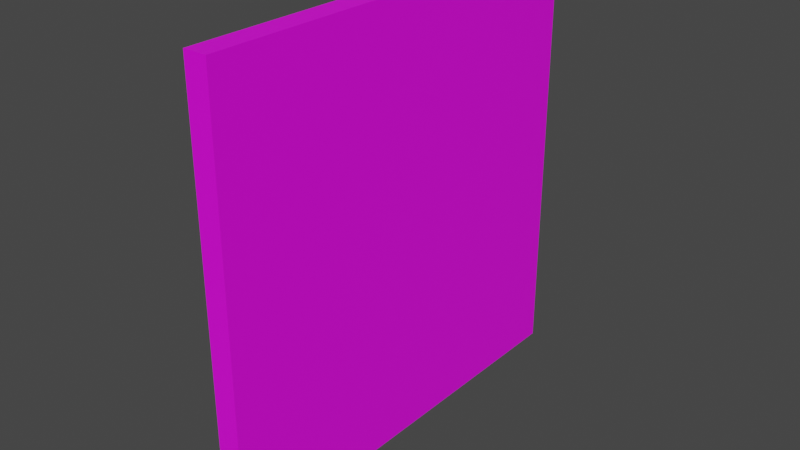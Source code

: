 # Source: floor_right_gable.blend  (saved by Blender 3.6.11; exported with 4.5.12 LTS)
import bpy
from mathutils import Matrix  # noqa: F401  (used for matrix-valued properties, if any)

bpy.ops.wm.read_factory_settings(use_empty=True)
scene = bpy.context.scene
scene.name = 'Scene'

# ---- collections
col_collection = bpy.data.collections.new('Collection'); scene.collection.children.link(col_collection)

# ---- images (referenced by path relative to the original .blend; pixels are not part of the script)
import os
ASSET_DIR = os.environ.get("B2B_ASSET_DIR", "")  # directory of the original .blend (textures are referenced by path, not embedded)
HERE = os.path.dirname(os.path.abspath(__file__))  # packed textures are extracted next to this script under _unpacked/

def load_image(name, relpath, width, height, colorspace="sRGB"):
    """Load a texture the original file referenced (path relative to the .blend, or extracted next to this script)."""
    p = next((c for c in (os.path.join(HERE, relpath), os.path.join(ASSET_DIR, relpath)) if relpath and os.path.exists(c)), "")
    if p:
        img = bpy.data.images.load(p, check_existing=True)
        img.name = name
    else:  # same state as the original file: an image datablock whose file is absent (Cycles renders it pink)
        img = bpy.data.images.new(name, width, height)
        img.source = "FILE"
        img.filepath = "//" + (relpath or name)
    img.colorspace_settings.name = colorspace
    return img
img_laminex_midnight_oak_truescale_jpg = load_image('laminex_midnight_oak_truescale.jpg', 'laminex_midnight_oak_truescale.jpg', 1024, 1024, 'sRGB')
img_light_jarrah_truescale_absolutegrain_jpg = load_image('light_jarrah_truescale_absoluteGrain.jpg', 'light_jarrah_truescale_absoluteGrain.jpg', 1024, 1024, 'sRGB')
img_chipboard_jpg = load_image('chipboard.jpg', 'chipboard.jpg', 1024, 1024, 'sRGB')

# ---- materials (node trees are filled in below, after node groups)
mat_color_face = bpy.data.materials.new('color_face')
mat_color_face.use_transparent_shadow = False
mat_color_reverse = bpy.data.materials.new('color_reverse')
mat_color_reverse.use_transparent_shadow = False
mat_substrate = bpy.data.materials.new('substrate')
mat_substrate.use_transparent_shadow = False

# ---- material node trees
mat_color_face.use_nodes = True; mat_color_face.node_tree.nodes.clear()
_N = mat_color_face.node_tree.nodes; _L = mat_color_face.node_tree.links
n0 = _N.new('ShaderNodeBsdfPrincipled'); n0.name = 'Principled BSDF'; n0.location = (10, 300)
n0.distribution = 'GGX'
n0.subsurface_method = 'RANDOM_WALK_SKIN'
n0.inputs[3].default_value = 1.45
n0.inputs[27].default_value = (0.0, 0.0, 0.0, 1.0)
n0.inputs[28].default_value = 1.0
n1 = _N.new('ShaderNodeOutputMaterial'); n1.name = 'Material Output'; n1.location = (300, 300)
n2 = _N.new('ShaderNodeVertexColor'); n2.name = 'Color Attribute'; n2.location = (-400, 300)
n2.layer_name = 'Colors'
n3 = _N.new('ShaderNodeTexImage'); n3.name = 'Image Texture'; n3.location = (-280, 280)
n3.image = img_laminex_midnight_oak_truescale_jpg
_L.new(n0.outputs[0], n1.inputs[0])
_L.new(n3.outputs[0], n0.inputs[0])
n1.is_active_output = True
mat_color_reverse.use_nodes = True; mat_color_reverse.node_tree.nodes.clear()
_N = mat_color_reverse.node_tree.nodes; _L = mat_color_reverse.node_tree.links
n0 = _N.new('ShaderNodeBsdfPrincipled'); n0.name = 'Principled BSDF'; n0.location = (10, 300)
n0.distribution = 'GGX'
n0.subsurface_method = 'RANDOM_WALK_SKIN'
n0.inputs[3].default_value = 1.45
n0.inputs[27].default_value = (0.0, 0.0, 0.0, 1.0)
n0.inputs[28].default_value = 1.0
n1 = _N.new('ShaderNodeOutputMaterial'); n1.name = 'Material Output'; n1.location = (300, 300)
n2 = _N.new('ShaderNodeTexImage'); n2.name = 'Image Texture'; n2.location = (-280, 280)
n2.image = img_light_jarrah_truescale_absolutegrain_jpg
_L.new(n0.outputs[0], n1.inputs[0])
_L.new(n2.outputs[0], n0.inputs[0])
n1.is_active_output = True
mat_substrate.use_nodes = True; mat_substrate.node_tree.nodes.clear()
_N = mat_substrate.node_tree.nodes; _L = mat_substrate.node_tree.links
n0 = _N.new('ShaderNodeBsdfPrincipled'); n0.name = 'Principled BSDF'; n0.location = (10, 300)
n0.distribution = 'GGX'
n0.subsurface_method = 'RANDOM_WALK_SKIN'
n0.inputs[3].default_value = 1.45
n0.inputs[27].default_value = (0.0, 0.0, 0.0, 1.0)
n0.inputs[28].default_value = 1.0
n1 = _N.new('ShaderNodeOutputMaterial'); n1.name = 'Material Output'; n1.location = (300, 300)
n2 = _N.new('ShaderNodeTexImage'); n2.name = 'Image Texture'; n2.location = (-280, 280)
n2.image = img_chipboard_jpg
_L.new(n0.outputs[0], n1.inputs[0])
_L.new(n2.outputs[0], n0.inputs[0])
n1.is_active_output = True

# ---- world
world_world = bpy.data.worlds.new('World'); scene.world = world_world
world_world.use_nodes = True; world_world.node_tree.nodes.clear()
_N = world_world.node_tree.nodes; _L = world_world.node_tree.links
n0 = _N.new('ShaderNodeOutputWorld'); n0.name = 'World Output'; n0.location = (300, 300)
n1 = _N.new('ShaderNodeBackground'); n1.name = 'Background'; n1.location = (10, 300)
n1.inputs[0].default_value = (0.05088, 0.05088, 0.05088, 1.0)
_L.new(n1.outputs[0], n0.inputs[0])
n0.is_active_output = True
world_world.color = (0.05088, 0.05088, 0.05088)
world_world.use_sun_shadow = False
world_world.sun_shadow_jitter_overblur = 0.0

# ---- meshes
me_product = bpy.data.meshes.new('Product')
me_product.from_pydata([(8.882e-16, 81.0, 292.2), (0.0, 82.53, 291.9), (8.2, 81.0, 292.2), (8.2, 82.53, 291.9), (0.0, 83.83, 291.0), (8.2, 83.83, 291.0), (0.0, 84.7, 289.7), (8.2, 84.7, 289.7), (8.882e-16, 85.0, 288.2), (8.2, 85.0, 288.2), (8.2, 85.0, 288.0), (8.882e-16, 85.0, 288.0), (8.882e-16, 81.0, 284.0), (8.2, 81.0, 284.0), (0.0, 82.53, 284.3), (8.2, 82.53, 284.3), (0.0, 83.83, 285.2), (8.2, 83.83, 285.2), (0.0, 84.7, 286.5), (8.2, 84.7, 286.5), (8.882e-16, 292.2, 64.0), (0.0, 291.9, 62.47), (8.2, 292.2, 64.0), (8.2, 291.9, 62.47), (0.0, 291.0, 61.17), (8.2, 291.0, 61.17), (0.0, 289.7, 60.3), (8.2, 289.7, 60.3), (8.882e-16, 288.2, 60.0), (8.2, 288.2, 60.0), (8.2, 288.0, 60.0), (8.882e-16, 288.0, 60.0), (8.2, 284.0, 64.0), (8.2, 284.3, 62.47), (8.882e-16, 284.0, 64.0), (0.0, 284.3, 62.47), (8.2, 285.2, 61.17), (0.0, 285.2, 61.17), (8.2, 286.5, 60.3), (0.0, 286.5, 60.3), (7.994e-15, 220.0, 16.0), (0.0, 221.5, 15.7), (8.2, 220.0, 16.0), (8.2, 221.5, 15.7), (0.0, 222.8, 14.83), (8.2, 222.8, 14.83), (0.0, 223.7, 13.53), (8.2, 223.7, 13.53), (7.994e-15, 224.0, 12.0), (8.2, 224.0, 12.0), (8.2, 224.0, 11.8), (7.994e-15, 224.0, 11.8), (8.2, 220.0, 7.8), (8.2, 221.5, 8.104), (7.994e-15, 220.0, 7.8), (0.0, 221.5, 8.104), (8.2, 222.8, 8.972), (0.0, 222.8, 8.972), (8.2, 223.7, 10.27), (0.0, 223.7, 10.27), (7.994e-15, 64.0, 16.0), (8.2, 64.0, 16.0), (8.2, 60.0, 11.8), (8.2, 64.0, 7.8), (8.2, 62.47, 8.104), (8.2, 61.17, 8.972), (8.2, 60.3, 10.27), (8.2, 60.0, 12.0), (8.2, 61.17, 14.83), (8.2, 60.3, 13.53), (8.2, 62.47, 15.7), (7.994e-15, 64.0, 7.8), (0.0, 62.47, 8.104), (0.0, 61.17, 8.972), (0.0, 60.3, 10.27), (7.994e-15, 60.0, 11.8), (0.0, 62.47, 15.7), (0.0, 61.17, 14.83), (0.0, 60.3, 13.53), (7.994e-15, 60.0, 12.0), (0.0, 0.0, 0.0), (0.0, 300.0, 0.0), (16.0, 0.0, 0.0), (16.0, 300.0, 0.0), (8.2, 288.0, 240.0), (8.2, 284.0, 236.0), (8.2, 284.3, 237.5), (8.2, 285.2, 238.8), (8.2, 286.5, 239.7), (8.2, 291.0, 238.8), (8.2, 288.2, 240.0), (8.2, 289.7, 239.7), (8.2, 291.9, 237.5), (8.2, 292.2, 236.0), (8.882e-16, 284.0, 236.0), (8.882e-16, 292.2, 236.0), (0.0, 288.2, 240.0), (0.0, 289.7, 239.7), (0.0, 291.0, 238.8), (0.0, 291.9, 237.5), (0.0, 288.0, 240.0), (0.0, 286.5, 239.7), (0.0, 285.2, 238.8), (0.0, 284.3, 237.5), (0.0, 300.0, 300.0), (16.0, 300.0, 300.0), (8.882e-16, 19.0, 292.2), (8.2, 19.0, 292.2), (8.2, 15.0, 288.0), (8.2, 19.0, 284.0), (8.2, 17.47, 284.3), (8.2, 16.17, 285.2), (8.2, 15.3, 286.5), (8.2, 16.17, 291.0), (8.2, 15.0, 288.2), (8.2, 15.3, 289.7), (8.2, 17.47, 291.9), (8.882e-16, 19.0, 284.0), (0.0, 16.17, 291.0), (0.0, 15.3, 289.7), (0.0, 0.0, 300.0), (0.0, 17.47, 291.9), (0.0, 15.0, 288.2), (0.0, 15.0, 288.0), (0.0, 15.3, 286.5), (0.0, 16.17, 285.2), (0.0, 17.47, 284.3), (16.0, 0.0, 300.0)], [], [(0, 1, 2), (2, 1, 3), (3, 4, 5), (1, 4, 3), (5, 6, 7), (4, 6, 5), (7, 8, 9), (6, 8, 7), (10, 9, 8), (10, 8, 11), (12, 13, 14), (14, 15, 16), (13, 15, 14), (16, 17, 18), (15, 17, 16), (18, 19, 11), (17, 19, 18), (19, 10, 11), (20, 21, 22), (22, 21, 23), (23, 24, 25), (21, 24, 23), (25, 26, 27), (24, 26, 25), (27, 28, 29), (26, 28, 27), (30, 29, 28), (30, 28, 31), (32, 33, 34), (34, 33, 35), (35, 36, 37), (33, 36, 35), (37, 38, 39), (36, 38, 37), (39, 30, 31), (38, 30, 39), (40, 41, 42), (42, 41, 43), (43, 44, 45), (41, 44, 43), (45, 46, 47), (44, 46, 45), (47, 48, 49), (46, 48, 47), (50, 49, 48), (50, 48, 51), (52, 53, 54), (54, 53, 55), (55, 56, 57), (53, 56, 55), (57, 58, 59), (56, 58, 57), (59, 50, 51), (58, 50, 59), (40, 42, 60), (60, 42, 61), (62, 63, 64), (62, 64, 65), (62, 65, 66), (67, 63, 62), (68, 67, 69), (61, 68, 70), (61, 63, 67), (61, 67, 68), (56, 53, 52), (50, 58, 56), (50, 56, 52), (42, 52, 63), (42, 49, 50), (42, 63, 61), (42, 50, 52), (43, 49, 42), (45, 47, 49), (45, 49, 43), (52, 54, 71), (52, 71, 63), (63, 71, 64), (64, 72, 65), (71, 72, 64), (65, 73, 66), (72, 73, 65), (66, 74, 62), (73, 74, 66), (74, 75, 62), (60, 61, 76), (76, 70, 77), (61, 70, 76), (77, 68, 78), (70, 68, 77), (78, 69, 79), (68, 69, 78), (69, 67, 79), (62, 75, 79), (67, 62, 79), (80, 81, 82), (81, 83, 82), (84, 85, 86), (84, 86, 87), (84, 87, 88), (89, 90, 91), (92, 90, 89), (93, 84, 90), (93, 85, 84), (93, 90, 92), (38, 36, 33), (30, 33, 32), (30, 38, 33), (29, 30, 32), (22, 32, 85), (22, 85, 93), (22, 29, 32), (25, 22, 23), (25, 27, 29), (25, 29, 22), (34, 94, 85), (32, 34, 85), (95, 20, 93), (20, 22, 93), (96, 97, 90), (90, 97, 91), (91, 98, 89), (97, 98, 91), (89, 99, 92), (98, 99, 89), (92, 95, 93), (99, 95, 92), (96, 90, 100), (100, 90, 84), (100, 84, 101), (101, 88, 102), (84, 88, 101), (102, 87, 103), (88, 87, 102), (103, 86, 94), (87, 86, 103), (86, 85, 94), (104, 83, 81), (105, 83, 104), (0, 2, 106), (106, 2, 107), (108, 109, 110), (108, 110, 111), (108, 111, 112), (113, 114, 115), (107, 108, 114), (107, 113, 116), (107, 109, 108), (107, 114, 113), (19, 17, 15), (19, 15, 13), (10, 19, 13), (2, 13, 109), (2, 9, 10), (2, 109, 107), (2, 10, 13), (5, 2, 3), (5, 7, 9), (5, 9, 2), (12, 117, 109), (13, 12, 109), (118, 119, 120), (120, 121, 118), (119, 122, 120), (120, 106, 121), (122, 123, 120), (123, 124, 120), (124, 125, 120), (120, 0, 106), (6, 104, 8), (4, 104, 6), (1, 104, 4), (0, 104, 1), (126, 80, 125), (117, 80, 126), (125, 80, 120), (104, 101, 102), (117, 76, 80), (80, 76, 77), (102, 103, 104), (8, 103, 11), (11, 103, 18), (104, 103, 8), (77, 78, 80), (78, 79, 80), (14, 60, 12), (12, 60, 117), (117, 60, 76), (104, 100, 101), (103, 94, 18), (16, 94, 14), (18, 94, 16), (104, 96, 100), (79, 75, 80), (104, 97, 96), (75, 74, 80), (74, 73, 80), (104, 98, 97), (104, 99, 98), (73, 72, 80), (72, 71, 80), (104, 95, 99), (94, 40, 14), (14, 40, 60), (40, 34, 41), (94, 34, 40), (41, 35, 44), (34, 35, 41), (44, 37, 46), (35, 37, 44), (37, 39, 46), (46, 81, 48), (48, 81, 51), (55, 81, 54), (57, 81, 55), (59, 81, 57), (51, 81, 59), (26, 81, 28), (24, 81, 26), (21, 81, 24), (20, 81, 21), (28, 81, 31), (31, 81, 39), (39, 81, 46), (120, 104, 0), (81, 80, 54), (54, 80, 71), (104, 81, 95), (95, 81, 20), (104, 120, 127), (105, 104, 127), (82, 120, 80), (82, 127, 120), (122, 119, 114), (114, 119, 115), (115, 118, 113), (113, 118, 116), (119, 118, 115), (118, 121, 116), (116, 106, 107), (121, 106, 116), (122, 108, 123), (114, 108, 122), (108, 112, 123), (123, 112, 124), (124, 111, 125), (125, 111, 126), (112, 111, 124), (111, 110, 126), (126, 109, 117), (110, 109, 126), (83, 105, 82), (82, 105, 127)])
me_product.polygons.foreach_set('material_index', [2, 2, 2, 2, 2, 2, 2, 2, 2, 2, 2, 2, 2, 2, 2, 2, 2, 2, 2, 2, 2, 2, 2, 2, 2, 2, 2, 2, 2, 2, 2, 2, 2, 2, 2, 2, 2, 2, 2, 2, 2, 2, 2, 2, 2, 2, 2, 2, 2, 2, 2, 2, 2, 2, 2, 2, 2, 2, 2, 2, 2, 2, 2, 2, 2, 2, 2, 2, 2, 2, 2, 2, 2, 2, 2, 2, 2, 2, 2, 2, 2, 2, 2, 2, 2, 2, 2, 2, 2, 2, 2, 2, 2, 2, 2, 2, 2, 2, 2, 2, 2, 2, 2, 2, 2, 2, 2, 2, 2, 2, 2, 2, 2, 2, 2, 2, 2, 2, 2, 2, 2, 2, 2, 2, 2, 2, 2, 2, 2, 2, 2, 2, 2, 2, 2, 2, 2, 2, 2, 2, 2, 2, 2, 2, 2, 2, 2, 2, 2, 2, 2, 2, 2, 2, 2, 2, 2, 2, 2, 2, 1, 1, 1, 1, 1, 1, 1, 1, 1, 1, 1, 1, 1, 1, 1, 1, 1, 1, 1, 1, 1, 1, 1, 1, 1, 1, 1, 1, 1, 1, 1, 1, 1, 1, 1, 1, 1, 1, 1, 1, 1, 1, 1, 1, 1, 1, 1, 1, 1, 1, 1, 1, 1, 1, 1, 1, 1, 1, 1, 1, 1, 1, 1, 1, 1, 1, 1, 1, 2, 2, 2, 2, 2, 2, 2, 2, 2, 2, 2, 2, 2, 2, 2, 2, 2, 2, 2, 2, 2, 2, 0, 0])
_k = set([(0, 1), (0, 106), (1, 4), (2, 3), (2, 107), (3, 5), (4, 6), (5, 7), (6, 8), (7, 9), (8, 11), (9, 10), (10, 19), (11, 18), (12, 14), (12, 117), (13, 15), (13, 109), (14, 16), (15, 17), (16, 18), (17, 19), (20, 21), (20, 95), (21, 24), (22, 23), (22, 93), (23, 25), (24, 26), (25, 27), (26, 28), (27, 29), (28, 31), (29, 30), (30, 38), (31, 39), (32, 33), (32, 85), (33, 36), (34, 35), (34, 94), (35, 37), (36, 38), (37, 39), (40, 41), (40, 60), (41, 44), (42, 43), (42, 61), (43, 45), (44, 46), (45, 47), (46, 48), (47, 49), (48, 51), (49, 50), (50, 58), (51, 59), (52, 53), (52, 63), (53, 56), (54, 55), (54, 71), (55, 57), (56, 58), (57, 59), (60, 76), (61, 70), (62, 66), (62, 67), (63, 64), (64, 65), (65, 66), (67, 69), (68, 69), (68, 70), (71, 72), (72, 73), (73, 74), (74, 75), (75, 79), (76, 77), (77, 78), (78, 79), (80, 81), (80, 82), (80, 120), (81, 83), (81, 104), (82, 83), (82, 127), (83, 105), (84, 88), (84, 90), (85, 86), (86, 87), (87, 88), (89, 91), (89, 92), (90, 91), (92, 93), (94, 103), (95, 99), (96, 97), (96, 100), (97, 98), (98, 99), (100, 101), (101, 102), (102, 103), (104, 105), (104, 120), (105, 127), (106, 121), (107, 116), (108, 112), (108, 114), (109, 110), (110, 111), (111, 112), (113, 115), (113, 116), (114, 115), (117, 126), (118, 119), (118, 121), (119, 122), (120, 127), (122, 123), (123, 124), (124, 125), (125, 126)])
me_product.attributes.new('sharp_edge', 'BOOLEAN', 'EDGE').data.foreach_set('value', [ (min(e.vertices), max(e.vertices)) in _k for e in me_product.edges])
_uv = me_product.uv_layers.new(name='UVMap')
_uv.uv.foreach_set('vector', [0.2996, 0.5139, 0.297, 0.5139, 0.2996, 0.5003, 0.2996, 0.5003, 0.297, 0.5139, 0.297, 0.5003, 0.297, 0.5003, 0.2944, 0.5139, 0.2944, 0.5003, 0.297, 0.5139, 0.2944, 0.5139, 0.297, 0.5003, 0.2944, 0.5003, 0.2918, 0.5139, 0.2918, 0.5003, 0.2944, 0.5139, 0.2918, 0.5139, 0.2944, 0.5003, 0.2918, 0.5003, 0.2892, 0.5139, 0.2892, 0.5003, 0.2918, 0.5139, 0.2892, 0.5139, 0.2918, 0.5003, 0.3652, 0.5139, 0.3649, 0.5139, 0.3649, 0.5003, 0.3652, 0.5139, 0.3649, 0.5003, 0.3652, 0.5003, 0.332, 0.5003, 0.332, 0.5139, 0.3294, 0.5003, 0.3294, 0.5003, 0.3294, 0.5139, 0.3268, 0.5003, 0.332, 0.5139, 0.3294, 0.5139, 0.3294, 0.5003, 0.3268, 0.5003, 0.3268, 0.5139, 0.3242, 0.5003, 0.3294, 0.5139, 0.3268, 0.5139, 0.3268, 0.5003, 0.3242, 0.5003, 0.3242, 0.5139, 0.3216, 0.5003, 0.3268, 0.5139, 0.3242, 0.5139, 0.3242, 0.5003, 0.3242, 0.5139, 0.3216, 0.5139, 0.3216, 0.5003, 0.2671, 0.5139, 0.2645, 0.5139, 0.2671, 0.5003, 0.2671, 0.5003, 0.2645, 0.5139, 0.2645, 0.5003, 0.2645, 0.5003, 0.262, 0.5139, 0.262, 0.5003, 0.2645, 0.5139, 0.262, 0.5139, 0.2645, 0.5003, 0.262, 0.5003, 0.2594, 0.5139, 0.2594, 0.5003, 0.262, 0.5139, 0.2594, 0.5139, 0.262, 0.5003, 0.2594, 0.5003, 0.2568, 0.5139, 0.2568, 0.5003, 0.2594, 0.5139, 0.2568, 0.5139, 0.2594, 0.5003, 0.366, 0.5139, 0.3657, 0.5139, 0.3657, 0.5003, 0.366, 0.5139, 0.3657, 0.5003, 0.366, 0.5003, 0.3537, 0.5139, 0.3511, 0.5139, 0.3537, 0.5003, 0.3537, 0.5003, 0.3511, 0.5139, 0.3511, 0.5003, 0.3511, 0.5003, 0.3485, 0.5139, 0.3485, 0.5003, 0.3511, 0.5139, 0.3485, 0.5139, 0.3511, 0.5003, 0.3485, 0.5003, 0.3459, 0.5139, 0.3459, 0.5003, 0.3485, 0.5139, 0.3459, 0.5139, 0.3485, 0.5003, 0.3459, 0.5003, 0.3433, 0.5139, 0.3433, 0.5003, 0.3459, 0.5139, 0.3433, 0.5139, 0.3459, 0.5003, 0.3325, 0.5003, 0.3351, 0.5003, 0.3325, 0.5139, 0.3325, 0.5139, 0.3351, 0.5003, 0.3351, 0.5139, 0.3351, 0.5139, 0.3377, 0.5003, 0.3377, 0.5139, 0.3351, 0.5003, 0.3377, 0.5003, 0.3351, 0.5139, 0.3377, 0.5139, 0.3403, 0.5003, 0.3403, 0.5139, 0.3377, 0.5003, 0.3403, 0.5003, 0.3377, 0.5139, 0.3403, 0.5139, 0.3429, 0.5003, 0.3429, 0.5139, 0.3403, 0.5003, 0.3429, 0.5003, 0.3403, 0.5139, 0.3667, 0.5139, 0.3664, 0.5139, 0.3664, 0.5003, 0.3667, 0.5139, 0.3664, 0.5003, 0.3667, 0.5003, 0.2888, 0.5139, 0.2862, 0.5139, 0.2888, 0.5003, 0.2888, 0.5003, 0.2862, 0.5139, 0.2862, 0.5003, 0.2862, 0.5003, 0.2836, 0.5139, 0.2836, 0.5003, 0.2862, 0.5139, 0.2836, 0.5139, 0.2862, 0.5003, 0.2836, 0.5003, 0.281, 0.5139, 0.281, 0.5003, 0.2836, 0.5139, 0.281, 0.5139, 0.2836, 0.5003, 0.281, 0.5003, 0.2784, 0.5139, 0.2784, 0.5003, 0.281, 0.5139, 0.2784, 0.5139, 0.281, 0.5003, 0.1788, 0.5003, 0.1925, 0.5003, 0.1788, 0.76, 0.1788, 0.76, 0.1925, 0.5003, 0.1925, 0.76, 0.1577, 0.7733, 0.1643, 0.7667, 0.1638, 0.7692, 0.1577, 0.7733, 0.1638, 0.7692, 0.1624, 0.7714, 0.1577, 0.7733, 0.1624, 0.7714, 0.1602, 0.7728, 0.1573, 0.7733, 0.1643, 0.7667, 0.1577, 0.7733, 0.1526, 0.7714, 0.1573, 0.7733, 0.1548, 0.7728, 0.1507, 0.7667, 0.1526, 0.7714, 0.1512, 0.7692, 0.1507, 0.7667, 0.1643, 0.7667, 0.1573, 0.7733, 0.1507, 0.7667, 0.1573, 0.7733, 0.1526, 0.7714, 0.1624, 0.5022, 0.1638, 0.5044, 0.1643, 0.5069, 0.1577, 0.5003, 0.1602, 0.5008, 0.1624, 0.5022, 0.1577, 0.5003, 0.1624, 0.5022, 0.1643, 0.5069, 0.1507, 0.5069, 0.1643, 0.5069, 0.1643, 0.7667, 0.1507, 0.5069, 0.1573, 0.5003, 0.1577, 0.5003, 0.1507, 0.5069, 0.1643, 0.7667, 0.1507, 0.7667, 0.1507, 0.5069, 0.1577, 0.5003, 0.1643, 0.5069, 0.1512, 0.5044, 0.1573, 0.5003, 0.1507, 0.5069, 0.1526, 0.5022, 0.1548, 0.5008, 0.1573, 0.5003, 0.1526, 0.5022, 0.1573, 0.5003, 0.1512, 0.5044, 0.1648, 0.5003, 0.1784, 0.5003, 0.1784, 0.76, 0.1648, 0.5003, 0.1784, 0.76, 0.1648, 0.76, 0.2676, 0.5139, 0.2676, 0.5003, 0.2702, 0.5139, 0.2702, 0.5139, 0.2702, 0.5003, 0.2728, 0.5139, 0.2676, 0.5003, 0.2702, 0.5003, 0.2702, 0.5139, 0.2728, 0.5139, 0.2728, 0.5003, 0.2754, 0.5139, 0.2702, 0.5003, 0.2728, 0.5003, 0.2728, 0.5139, 0.2754, 0.5139, 0.2754, 0.5003, 0.278, 0.5139, 0.2728, 0.5003, 0.2754, 0.5003, 0.2754, 0.5139, 0.2754, 0.5003, 0.278, 0.5003, 0.278, 0.5139, 0.2351, 0.5139, 0.2351, 0.5003, 0.2377, 0.5139, 0.2377, 0.5139, 0.2377, 0.5003, 0.2403, 0.5139, 0.2351, 0.5003, 0.2377, 0.5003, 0.2377, 0.5139, 0.2403, 0.5139, 0.2403, 0.5003, 0.2429, 0.5139, 0.2377, 0.5003, 0.2403, 0.5003, 0.2403, 0.5139, 0.2429, 0.5139, 0.2429, 0.5003, 0.2455, 0.5139, 0.2403, 0.5003, 0.2429, 0.5003, 0.2429, 0.5139, 0.2429, 0.5003, 0.2455, 0.5003, 0.2455, 0.5139, 0.3675, 0.5003, 0.3675, 0.5139, 0.3672, 0.5139, 0.3672, 0.5003, 0.3675, 0.5003, 0.3672, 0.5139, 0.0002101, 0.9998, 0.0002101, 0.5003, 0.02685, 0.9998, 0.0002101, 0.5003, 0.02685, 0.5003, 0.02685, 0.9998, 0.1155, 0.8, 0.1221, 0.7933, 0.1216, 0.7959, 0.1155, 0.8, 0.1216, 0.7959, 0.1202, 0.798, 0.1155, 0.8, 0.1202, 0.798, 0.118, 0.7995, 0.1104, 0.798, 0.1151, 0.8, 0.1126, 0.7995, 0.109, 0.7959, 0.1151, 0.8, 0.1104, 0.798, 0.1085, 0.7933, 0.1155, 0.8, 0.1151, 0.8, 0.1085, 0.7933, 0.1221, 0.7933, 0.1155, 0.8, 0.1085, 0.7933, 0.1151, 0.8, 0.109, 0.7959, 0.118, 0.5008, 0.1202, 0.5022, 0.1216, 0.5044, 0.1155, 0.5003, 0.1216, 0.5044, 0.1221, 0.5069, 0.1155, 0.5003, 0.118, 0.5008, 0.1216, 0.5044, 0.1151, 0.5003, 0.1155, 0.5003, 0.1221, 0.5069, 0.1085, 0.5069, 0.1221, 0.5069, 0.1221, 0.7933, 0.1085, 0.5069, 0.1221, 0.7933, 0.1085, 0.7933, 0.1085, 0.5069, 0.1151, 0.5003, 0.1221, 0.5069, 0.1104, 0.5022, 0.1085, 0.5069, 0.109, 0.5044, 0.1104, 0.5022, 0.1126, 0.5008, 0.1151, 0.5003, 0.1104, 0.5022, 0.1151, 0.5003, 0.1085, 0.5069, 0.1503, 0.5003, 0.1503, 0.7867, 0.1366, 0.7867, 0.1366, 0.5003, 0.1503, 0.5003, 0.1366, 0.7867, 0.1225, 0.7867, 0.1225, 0.5003, 0.1362, 0.7867, 0.1225, 0.5003, 0.1362, 0.5003, 0.1362, 0.7867, 0.2563, 0.5139, 0.2537, 0.5139, 0.2563, 0.5003, 0.2563, 0.5003, 0.2537, 0.5139, 0.2537, 0.5003, 0.2537, 0.5003, 0.2511, 0.5139, 0.2511, 0.5003, 0.2537, 0.5139, 0.2511, 0.5139, 0.2537, 0.5003, 0.2511, 0.5003, 0.2485, 0.5139, 0.2485, 0.5003, 0.2511, 0.5139, 0.2485, 0.5139, 0.2511, 0.5003, 0.2485, 0.5003, 0.2459, 0.5139, 0.2459, 0.5003, 0.2485, 0.5139, 0.2459, 0.5139, 0.2485, 0.5003, 0.3679, 0.5139, 0.3679, 0.5003, 0.3683, 0.5139, 0.3683, 0.5139, 0.3679, 0.5003, 0.3683, 0.5003, 0.3541, 0.5139, 0.3541, 0.5003, 0.3567, 0.5139, 0.3567, 0.5139, 0.3567, 0.5003, 0.3593, 0.5139, 0.3541, 0.5003, 0.3567, 0.5003, 0.3567, 0.5139, 0.3593, 0.5139, 0.3593, 0.5003, 0.3619, 0.5139, 0.3567, 0.5003, 0.3593, 0.5003, 0.3593, 0.5139, 0.3619, 0.5139, 0.3619, 0.5003, 0.3645, 0.5139, 0.3593, 0.5003, 0.3619, 0.5003, 0.3619, 0.5139, 0.3619, 0.5003, 0.3645, 0.5003, 0.3645, 0.5139, 0.05391, 0.9998, 0.02727, 0.5003, 0.05391, 0.5003, 0.02727, 0.9998, 0.02727, 0.5003, 0.05391, 0.9998, 0.207, 0.5003, 0.2206, 0.5003, 0.207, 0.6035, 0.207, 0.6035, 0.2206, 0.5003, 0.2206, 0.6035, 0.1999, 0.6168, 0.2066, 0.6102, 0.206, 0.6127, 0.1999, 0.6168, 0.206, 0.6127, 0.2046, 0.6149, 0.1999, 0.6168, 0.2046, 0.6149, 0.2024, 0.6163, 0.1949, 0.6149, 0.1996, 0.6168, 0.197, 0.6163, 0.1929, 0.6102, 0.1999, 0.6168, 0.1996, 0.6168, 0.1929, 0.6102, 0.1949, 0.6149, 0.1934, 0.6127, 0.1929, 0.6102, 0.2066, 0.6102, 0.1999, 0.6168, 0.1929, 0.6102, 0.1996, 0.6168, 0.1949, 0.6149, 0.2024, 0.5008, 0.2046, 0.5022, 0.206, 0.5044, 0.2024, 0.5008, 0.206, 0.5044, 0.2066, 0.5069, 0.1999, 0.5003, 0.2024, 0.5008, 0.2066, 0.5069, 0.1929, 0.5069, 0.2066, 0.5069, 0.2066, 0.6102, 0.1929, 0.5069, 0.1996, 0.5003, 0.1999, 0.5003, 0.1929, 0.5069, 0.2066, 0.6102, 0.1929, 0.6102, 0.1929, 0.5069, 0.1999, 0.5003, 0.2066, 0.5069, 0.1949, 0.5022, 0.1929, 0.5069, 0.1934, 0.5044, 0.1949, 0.5022, 0.197, 0.5008, 0.1996, 0.5003, 0.1949, 0.5022, 0.1996, 0.5003, 0.1929, 0.5069, 0.2347, 0.5003, 0.2347, 0.6035, 0.221, 0.6035, 0.221, 0.5003, 0.2347, 0.5003, 0.221, 0.6035, 0.4848, 0.02715, 0.4826, 0.0257, 0.4997, 0.00021, 0.4997, 0.00021, 0.4862, 0.02931, 0.4848, 0.02715, 0.4826, 0.0257, 0.4801, 0.0252, 0.4997, 0.00021, 0.4997, 0.00021, 0.4868, 0.03186, 0.4862, 0.02931, 0.4801, 0.0252, 0.4798, 0.0252, 0.4997, 0.00021, 0.4798, 0.0252, 0.4772, 0.0257, 0.4997, 0.00021, 0.4772, 0.0257, 0.475, 0.02715, 0.4997, 0.00021, 0.4997, 0.00021, 0.4868, 0.1352, 0.4868, 0.03186, 0.4826, 0.1414, 0.4998, 0.4998, 0.4801, 0.1419, 0.4848, 0.1399, 0.4998, 0.4998, 0.4826, 0.1414, 0.4863, 0.1378, 0.4998, 0.4998, 0.4848, 0.1399, 0.4868, 0.1352, 0.4998, 0.4998, 0.4863, 0.1378, 0.4736, 0.02931, 0.00021, 0.00021, 0.475, 0.02715, 0.4731, 0.03186, 0.00021, 0.00021, 0.4736, 0.02931, 0.475, 0.02715, 0.00021, 0.00021, 0.4997, 0.00021, 0.4998, 0.4998, 0.3995, 0.4773, 0.398, 0.4751, 0.4731, 0.03186, 0.02635, 0.1042, 0.00021, 0.00021, 0.00021, 0.00021, 0.02635, 0.1042, 0.02491, 0.102, 0.398, 0.4751, 0.3959, 0.4737, 0.4998, 0.4998, 0.4801, 0.1419, 0.3959, 0.4737, 0.4797, 0.1419, 0.4797, 0.1419, 0.3959, 0.4737, 0.4772, 0.1414, 0.4998, 0.4998, 0.3959, 0.4737, 0.4801, 0.1419, 0.02491, 0.102, 0.02275, 0.1006, 0.00021, 0.00021, 0.02275, 0.1006, 0.0202, 0.1001, 0.00021, 0.00021, 0.4736, 0.1378, 0.02686, 0.1068, 0.4731, 0.1352, 0.4731, 0.1352, 0.02686, 0.1068, 0.4731, 0.03186, 0.4731, 0.03186, 0.02686, 0.1068, 0.02635, 0.1042, 0.4998, 0.4998, 0.4, 0.4798, 0.3995, 0.4773, 0.3959, 0.4737, 0.3933, 0.4732, 0.4772, 0.1414, 0.475, 0.1399, 0.3933, 0.4732, 0.4736, 0.1378, 0.4772, 0.1414, 0.3933, 0.4732, 0.475, 0.1399, 0.4998, 0.4998, 0.4, 0.4801, 0.4, 0.4798, 0.0202, 0.1001, 0.01986, 0.1001, 0.00021, 0.00021, 0.4998, 0.4998, 0.3995, 0.4827, 0.4, 0.4801, 0.01986, 0.1001, 0.01732, 0.1006, 0.00021, 0.00021, 0.01732, 0.1006, 0.01516, 0.102, 0.00021, 0.00021, 0.4998, 0.4998, 0.398, 0.4849, 0.3995, 0.4827, 0.4998, 0.4998, 0.3959, 0.4863, 0.398, 0.4849, 0.01516, 0.102, 0.01371, 0.1042, 0.00021, 0.00021, 0.01371, 0.1042, 0.01321, 0.1068, 0.00021, 0.00021, 0.4998, 0.4998, 0.3933, 0.4868, 0.3959, 0.4863, 0.3933, 0.4732, 0.02688, 0.3664, 0.4736, 0.1378, 0.4736, 0.1378, 0.02688, 0.3664, 0.02686, 0.1068, 0.02688, 0.3664, 0.1068, 0.473, 0.02638, 0.369, 0.3933, 0.4732, 0.1068, 0.473, 0.02688, 0.3664, 0.02638, 0.369, 0.1043, 0.4735, 0.02493, 0.3711, 0.1068, 0.473, 0.1043, 0.4735, 0.02638, 0.369, 0.02493, 0.3711, 0.1021, 0.475, 0.02277, 0.3726, 0.1043, 0.4735, 0.1021, 0.475, 0.02493, 0.3711, 0.1021, 0.475, 0.1007, 0.4771, 0.02277, 0.3726, 0.02277, 0.3726, 0.0002588, 0.4996, 0.02022, 0.3731, 0.02022, 0.3731, 0.0002588, 0.4996, 0.01989, 0.3731, 0.01374, 0.369, 0.0002588, 0.4996, 0.01323, 0.3664, 0.01518, 0.3711, 0.0002588, 0.4996, 0.01374, 0.369, 0.01734, 0.3726, 0.0002588, 0.4996, 0.01518, 0.3711, 0.01989, 0.3731, 0.0002588, 0.4996, 0.01734, 0.3726, 0.1007, 0.4826, 0.0002588, 0.4996, 0.1002, 0.48, 0.1021, 0.4847, 0.0002588, 0.4996, 0.1007, 0.4826, 0.1043, 0.4862, 0.0002588, 0.4996, 0.1021, 0.4847, 0.1068, 0.4867, 0.0002588, 0.4996, 0.1043, 0.4862, 0.1002, 0.48, 0.0002588, 0.4996, 0.1002, 0.4797, 0.1002, 0.4797, 0.0002588, 0.4996, 0.1007, 0.4771, 0.1007, 0.4771, 0.0002588, 0.4996, 0.02277, 0.3726, 0.4997, 0.00021, 0.4998, 0.4998, 0.4868, 0.1352, 0.0002588, 0.4996, 0.00021, 0.00021, 0.01323, 0.3664, 0.01323, 0.3664, 0.00021, 0.00021, 0.01321, 0.1068, 0.4998, 0.4998, 0.0002588, 0.4996, 0.3933, 0.4868, 0.3933, 0.4868, 0.0002588, 0.4996, 0.1068, 0.4867, 0.05433, 0.9998, 0.05433, 0.5003, 0.08098, 0.5003, 0.08098, 0.9998, 0.05433, 0.9998, 0.08098, 0.5003, 0.108, 0.5003, 0.0814, 0.9998, 0.0814, 0.5003, 0.108, 0.5003, 0.108, 0.9998, 0.0814, 0.9998, 0.3104, 0.5139, 0.3078, 0.5139, 0.3104, 0.5003, 0.3104, 0.5003, 0.3078, 0.5139, 0.3078, 0.5003, 0.3078, 0.5003, 0.3052, 0.5139, 0.3052, 0.5003, 0.3052, 0.5003, 0.3052, 0.5139, 0.3026, 0.5003, 0.3078, 0.5139, 0.3052, 0.5139, 0.3078, 0.5003, 0.3052, 0.5139, 0.3026, 0.5139, 0.3026, 0.5003, 0.3026, 0.5003, 0.3, 0.5139, 0.3, 0.5003, 0.3026, 0.5139, 0.3, 0.5139, 0.3026, 0.5003, 0.369, 0.5003, 0.3687, 0.5139, 0.3687, 0.5003, 0.369, 0.5139, 0.3687, 0.5139, 0.369, 0.5003, 0.3108, 0.5003, 0.3134, 0.5003, 0.3108, 0.5139, 0.3108, 0.5139, 0.3134, 0.5003, 0.3134, 0.5139, 0.3134, 0.5139, 0.316, 0.5003, 0.316, 0.5139, 0.316, 0.5139, 0.316, 0.5003, 0.3186, 0.5139, 0.3134, 0.5003, 0.316, 0.5003, 0.3134, 0.5139, 0.316, 0.5003, 0.3186, 0.5003, 0.3186, 0.5139, 0.3186, 0.5139, 0.3212, 0.5003, 0.3212, 0.5139, 0.3186, 0.5003, 0.3212, 0.5003, 0.3186, 0.5139, 0.5002, 0.0002101, 0.9998, 0.00021, 0.5002, 0.4997, 0.5002, 0.4997, 0.9998, 0.00021, 0.9998, 0.4997])
_ca = me_product.color_attributes.new('Colors', 'BYTE_COLOR', 'CORNER')
_ca.data.foreach_set('color', [1.0, 1.0, 1.0, 1.0, 1.0, 1.0, 1.0, 1.0, 1.0, 1.0, 1.0, 1.0, 1.0, 1.0, 1.0, 1.0, 1.0, 1.0, 1.0, 1.0, 1.0, 1.0, 1.0, 1.0, 1.0, 1.0, 1.0, 1.0, 1.0, 1.0, 1.0, 1.0, 1.0, 1.0, 1.0, 1.0, 1.0, 1.0, 1.0, 1.0, 1.0, 1.0, 1.0, 1.0, 1.0, 1.0, 1.0, 1.0, 1.0, 1.0, 1.0, 1.0, 1.0, 1.0, 1.0, 1.0, 1.0, 1.0, 1.0, 1.0, 1.0, 1.0, 1.0, 1.0, 1.0, 1.0, 1.0, 1.0, 1.0, 1.0, 1.0, 1.0, 1.0, 1.0, 1.0, 1.0, 1.0, 1.0, 1.0, 1.0, 1.0, 1.0, 1.0, 1.0, 1.0, 1.0, 1.0, 1.0, 1.0, 1.0, 1.0, 1.0, 1.0, 1.0, 1.0, 1.0, 1.0, 1.0, 1.0, 1.0, 1.0, 1.0, 1.0, 1.0, 1.0, 1.0, 1.0, 1.0, 1.0, 1.0, 1.0, 1.0, 1.0, 1.0, 1.0, 1.0, 1.0, 1.0, 1.0, 1.0, 1.0, 1.0, 1.0, 1.0, 1.0, 1.0, 1.0, 1.0, 1.0, 1.0, 1.0, 1.0, 1.0, 1.0, 1.0, 1.0, 1.0, 1.0, 1.0, 1.0, 1.0, 1.0, 1.0, 1.0, 1.0, 1.0, 1.0, 1.0, 1.0, 1.0, 1.0, 1.0, 1.0, 1.0, 1.0, 1.0, 1.0, 1.0, 1.0, 1.0, 1.0, 1.0, 1.0, 1.0, 1.0, 1.0, 1.0, 1.0, 1.0, 1.0, 1.0, 1.0, 1.0, 1.0, 1.0, 1.0, 1.0, 1.0, 1.0, 1.0, 1.0, 1.0, 1.0, 1.0, 1.0, 1.0, 1.0, 1.0, 1.0, 1.0, 1.0, 1.0, 1.0, 1.0, 1.0, 1.0, 1.0, 1.0, 1.0, 1.0, 1.0, 1.0, 1.0, 1.0, 1.0, 1.0, 1.0, 1.0, 1.0, 1.0, 1.0, 1.0, 1.0, 1.0, 1.0, 1.0, 1.0, 1.0, 1.0, 1.0, 1.0, 1.0, 1.0, 1.0, 1.0, 1.0, 1.0, 1.0, 1.0, 1.0, 1.0, 1.0, 1.0, 1.0, 1.0, 1.0, 1.0, 1.0, 1.0, 1.0, 1.0, 1.0, 1.0, 1.0, 1.0, 1.0, 1.0, 1.0, 1.0, 1.0, 1.0, 1.0, 1.0, 1.0, 1.0, 1.0, 1.0, 1.0, 1.0, 1.0, 1.0, 1.0, 1.0, 1.0, 1.0, 1.0, 1.0, 1.0, 1.0, 1.0, 1.0, 1.0, 1.0, 1.0, 1.0, 1.0, 1.0, 1.0, 1.0, 1.0, 1.0, 1.0, 1.0, 1.0, 1.0, 1.0, 1.0, 1.0, 1.0, 1.0, 1.0, 1.0, 1.0, 1.0, 1.0, 1.0, 1.0, 1.0, 1.0, 1.0, 1.0, 1.0, 1.0, 1.0, 1.0, 1.0, 1.0, 1.0, 1.0, 1.0, 1.0, 1.0, 1.0, 1.0, 1.0, 1.0, 1.0, 1.0, 1.0, 1.0, 1.0, 1.0, 1.0, 1.0, 1.0, 1.0, 1.0, 1.0, 1.0, 1.0, 1.0, 1.0, 1.0, 1.0, 1.0, 1.0, 1.0, 1.0, 1.0, 1.0, 1.0, 1.0, 1.0, 1.0, 1.0, 1.0, 1.0, 1.0, 1.0, 1.0, 1.0, 1.0, 1.0, 1.0, 1.0, 1.0, 1.0, 1.0, 1.0, 1.0, 1.0, 1.0, 1.0, 1.0, 1.0, 1.0, 1.0, 1.0, 1.0, 1.0, 1.0, 1.0, 1.0, 1.0, 1.0, 1.0, 1.0, 1.0, 1.0, 1.0, 1.0, 1.0, 1.0, 1.0, 1.0, 1.0, 1.0, 1.0, 1.0, 1.0, 1.0, 1.0, 1.0, 1.0, 1.0, 1.0, 1.0, 1.0, 1.0, 1.0, 1.0, 1.0, 1.0, 1.0, 1.0, 1.0, 1.0, 1.0, 1.0, 1.0, 1.0, 1.0, 1.0, 1.0, 1.0, 1.0, 1.0, 1.0, 1.0, 1.0, 1.0, 1.0, 1.0, 1.0, 1.0, 1.0, 1.0, 1.0, 1.0, 1.0, 1.0, 1.0, 1.0, 1.0, 1.0, 1.0, 1.0, 1.0, 1.0, 1.0, 1.0, 1.0, 1.0, 1.0, 1.0, 1.0, 1.0, 1.0, 1.0, 1.0, 1.0, 1.0, 1.0, 1.0, 1.0, 1.0, 1.0, 1.0, 1.0, 1.0, 1.0, 1.0, 1.0, 1.0, 1.0, 1.0, 1.0, 1.0, 1.0, 1.0, 1.0, 1.0, 1.0, 1.0, 1.0, 1.0, 1.0, 1.0, 1.0, 1.0, 1.0, 1.0, 1.0, 1.0, 1.0, 1.0, 1.0, 1.0, 1.0, 1.0, 1.0, 1.0, 1.0, 1.0, 1.0, 1.0, 1.0, 1.0, 1.0, 1.0, 1.0, 1.0, 1.0, 1.0, 1.0, 1.0, 1.0, 1.0, 1.0, 1.0, 1.0, 1.0, 1.0, 1.0, 1.0, 1.0, 1.0, 1.0, 1.0, 1.0, 1.0, 1.0, 1.0, 1.0, 1.0, 1.0, 1.0, 1.0, 1.0, 1.0, 1.0, 1.0, 1.0, 1.0, 1.0, 1.0, 1.0, 1.0, 1.0, 1.0, 1.0, 1.0, 1.0, 1.0, 1.0, 1.0, 1.0, 1.0, 1.0, 1.0, 1.0, 1.0, 1.0, 1.0, 1.0, 1.0, 1.0, 1.0, 1.0, 1.0, 1.0, 1.0, 1.0, 1.0, 1.0, 1.0, 1.0, 1.0, 1.0, 1.0, 1.0, 1.0, 1.0, 1.0, 1.0, 1.0, 1.0, 1.0, 1.0, 1.0, 1.0, 1.0, 1.0, 1.0, 1.0, 1.0, 1.0, 1.0, 1.0, 1.0, 1.0, 1.0, 1.0, 1.0, 1.0, 1.0, 1.0, 1.0, 1.0, 1.0, 1.0, 1.0, 1.0, 1.0, 1.0, 1.0, 1.0, 1.0, 1.0, 1.0, 1.0, 1.0, 1.0, 1.0, 1.0, 1.0, 1.0, 1.0, 1.0, 1.0, 1.0, 1.0, 1.0, 1.0, 1.0, 1.0, 1.0, 1.0, 1.0, 1.0, 1.0, 1.0, 1.0, 1.0, 1.0, 1.0, 1.0, 1.0, 1.0, 1.0, 1.0, 1.0, 1.0, 1.0, 1.0, 1.0, 1.0, 1.0, 1.0, 1.0, 1.0, 1.0, 1.0, 1.0, 1.0, 1.0, 1.0, 1.0, 1.0, 1.0, 1.0, 1.0, 1.0, 1.0, 1.0, 1.0, 1.0, 1.0, 1.0, 1.0, 1.0, 1.0, 1.0, 1.0, 1.0, 1.0, 1.0, 1.0, 1.0, 1.0, 1.0, 1.0, 1.0, 1.0, 1.0, 1.0, 1.0, 1.0, 1.0, 1.0, 1.0, 1.0, 1.0, 1.0, 1.0, 1.0, 1.0, 1.0, 1.0, 1.0, 1.0, 1.0, 1.0, 1.0, 1.0, 1.0, 1.0, 1.0, 1.0, 1.0, 1.0, 1.0, 1.0, 1.0, 1.0, 1.0, 1.0, 1.0, 1.0, 1.0, 1.0, 1.0, 1.0, 1.0, 1.0, 1.0, 1.0, 1.0, 1.0, 1.0, 1.0, 1.0, 1.0, 1.0, 1.0, 1.0, 1.0, 1.0, 1.0, 1.0, 1.0, 1.0, 1.0, 1.0, 1.0, 1.0, 1.0, 1.0, 1.0, 1.0, 1.0, 1.0, 1.0, 1.0, 1.0, 1.0, 1.0, 1.0, 1.0, 1.0, 1.0, 1.0, 1.0, 1.0, 1.0, 1.0, 1.0, 1.0, 1.0, 1.0, 1.0, 1.0, 1.0, 1.0, 1.0, 1.0, 1.0, 1.0, 1.0, 1.0, 1.0, 1.0, 1.0, 1.0, 1.0, 1.0, 1.0, 1.0, 1.0, 1.0, 1.0, 1.0, 1.0, 1.0, 1.0, 1.0, 1.0, 1.0, 1.0, 1.0, 1.0, 1.0, 1.0, 1.0, 1.0, 1.0, 1.0, 1.0, 1.0, 1.0, 1.0, 1.0, 1.0, 1.0, 1.0, 1.0, 1.0, 1.0, 1.0, 1.0, 1.0, 1.0, 1.0, 1.0, 1.0, 1.0, 1.0, 1.0, 1.0, 1.0, 1.0, 1.0, 1.0, 1.0, 1.0, 1.0, 1.0, 1.0, 1.0, 1.0, 1.0, 1.0, 1.0, 1.0, 1.0, 1.0, 1.0, 1.0, 1.0, 1.0, 1.0, 1.0, 1.0, 1.0, 1.0, 1.0, 1.0, 1.0, 1.0, 1.0, 1.0, 1.0, 1.0, 1.0, 1.0, 1.0, 1.0, 1.0, 1.0, 1.0, 1.0, 1.0, 1.0, 1.0, 1.0, 1.0, 1.0, 1.0, 1.0, 1.0, 1.0, 1.0, 1.0, 1.0, 1.0, 1.0, 1.0, 1.0, 1.0, 1.0, 1.0, 1.0, 1.0, 1.0, 1.0, 1.0, 1.0, 1.0, 1.0, 1.0, 1.0, 1.0, 1.0, 1.0, 1.0, 1.0, 1.0, 1.0, 1.0, 1.0, 1.0, 1.0, 1.0, 1.0, 1.0, 1.0, 1.0, 1.0, 1.0, 1.0, 1.0, 1.0, 1.0, 1.0, 1.0, 1.0, 1.0, 1.0, 1.0, 1.0, 1.0, 1.0, 1.0, 1.0, 1.0, 1.0, 1.0, 1.0, 1.0, 1.0, 1.0, 1.0, 1.0, 1.0, 1.0, 1.0, 1.0, 1.0, 1.0, 1.0, 1.0, 1.0, 1.0, 1.0, 1.0, 1.0, 1.0, 1.0, 1.0, 1.0, 1.0, 1.0, 1.0, 1.0, 1.0, 1.0, 1.0, 1.0, 1.0, 1.0, 1.0, 1.0, 1.0, 1.0, 1.0, 1.0, 1.0, 1.0, 1.0, 1.0, 1.0, 1.0, 1.0, 1.0, 1.0, 1.0, 1.0, 1.0, 1.0, 1.0, 1.0, 1.0, 1.0, 1.0, 1.0, 1.0, 1.0, 1.0, 1.0, 1.0, 1.0, 1.0, 1.0, 1.0, 1.0, 1.0, 1.0, 1.0, 1.0, 1.0, 1.0, 1.0, 1.0, 1.0, 1.0, 1.0, 1.0, 1.0, 1.0, 1.0, 1.0, 1.0, 1.0, 1.0, 1.0, 1.0, 1.0, 1.0, 1.0, 1.0, 1.0, 1.0, 1.0, 1.0, 1.0, 1.0, 1.0, 1.0, 1.0, 1.0, 1.0, 1.0, 1.0, 1.0, 1.0, 1.0, 1.0, 1.0, 1.0, 1.0, 1.0, 1.0, 1.0, 1.0, 1.0, 1.0, 1.0, 1.0, 1.0, 1.0, 1.0, 1.0, 1.0, 1.0, 1.0, 1.0, 1.0, 1.0, 1.0, 1.0, 1.0, 1.0, 1.0, 1.0, 1.0, 1.0, 1.0, 1.0, 1.0, 1.0, 1.0, 1.0, 1.0, 1.0, 1.0, 1.0, 1.0, 1.0, 1.0, 1.0, 1.0, 1.0, 1.0, 1.0, 1.0, 1.0, 1.0, 1.0, 1.0, 1.0, 1.0, 1.0, 1.0, 1.0, 1.0, 1.0, 1.0, 1.0, 1.0, 1.0, 1.0, 1.0, 1.0, 1.0, 1.0, 1.0, 1.0, 1.0, 1.0, 1.0, 1.0, 1.0, 1.0, 1.0, 1.0, 1.0, 1.0, 1.0, 1.0, 1.0, 1.0, 1.0, 1.0, 1.0, 1.0, 1.0, 1.0, 1.0, 1.0, 1.0, 1.0, 1.0, 1.0, 1.0, 1.0, 1.0, 1.0, 1.0, 1.0, 1.0, 1.0, 1.0, 1.0, 1.0, 1.0, 1.0, 1.0, 1.0, 1.0, 1.0, 1.0, 1.0, 1.0, 1.0, 1.0, 1.0, 1.0, 1.0, 1.0, 1.0, 1.0, 1.0, 1.0, 1.0, 1.0, 1.0, 1.0, 1.0, 1.0, 1.0, 1.0, 1.0, 1.0, 1.0, 1.0, 1.0, 1.0, 1.0, 1.0, 1.0, 1.0, 1.0, 1.0, 1.0, 1.0, 1.0, 1.0, 1.0, 1.0, 1.0, 1.0, 1.0, 1.0, 1.0, 1.0, 1.0, 1.0, 1.0, 1.0, 1.0, 1.0, 1.0, 1.0, 1.0, 1.0, 1.0, 1.0, 1.0, 1.0, 1.0, 1.0, 1.0, 1.0, 1.0, 1.0, 1.0, 1.0, 1.0, 1.0, 1.0, 1.0, 1.0, 1.0, 1.0, 1.0, 1.0, 1.0, 1.0, 1.0, 1.0, 1.0, 1.0, 1.0, 1.0, 1.0, 1.0, 1.0, 1.0, 1.0, 1.0, 1.0, 1.0, 1.0, 1.0, 1.0, 1.0, 1.0, 1.0, 1.0, 1.0, 1.0, 1.0, 1.0, 1.0, 1.0, 1.0, 1.0, 1.0, 1.0, 1.0, 1.0, 1.0, 1.0, 1.0, 1.0, 1.0, 1.0, 1.0, 1.0, 1.0, 1.0, 1.0, 1.0, 1.0, 1.0, 1.0, 1.0, 1.0, 1.0, 1.0, 1.0, 1.0, 1.0, 1.0, 1.0, 1.0, 1.0, 1.0, 1.0, 1.0, 1.0, 1.0, 1.0, 1.0, 1.0, 1.0, 1.0, 1.0, 1.0, 1.0, 1.0, 1.0, 1.0, 1.0, 1.0, 1.0, 1.0, 1.0, 1.0, 1.0, 1.0, 1.0, 1.0, 1.0, 1.0, 1.0, 1.0, 1.0, 1.0, 1.0, 1.0, 1.0, 1.0, 1.0, 1.0, 1.0, 1.0, 1.0, 1.0, 1.0, 1.0, 1.0, 1.0, 1.0, 1.0, 1.0, 1.0, 1.0, 1.0, 1.0, 1.0, 1.0, 1.0, 1.0, 1.0, 1.0, 1.0, 1.0, 1.0, 1.0, 1.0, 1.0, 1.0, 1.0, 1.0, 1.0, 1.0, 1.0, 1.0, 1.0, 1.0, 1.0, 1.0, 1.0, 1.0, 1.0, 1.0, 1.0, 1.0, 1.0, 1.0, 1.0, 1.0, 1.0, 1.0, 1.0, 1.0, 1.0, 1.0, 1.0, 1.0, 1.0, 1.0, 1.0, 1.0, 1.0, 1.0, 1.0, 1.0, 1.0, 1.0, 1.0, 1.0, 1.0, 1.0, 1.0, 1.0, 1.0, 1.0, 1.0, 1.0, 1.0, 1.0, 1.0, 1.0, 1.0, 1.0, 1.0, 1.0, 1.0, 1.0, 1.0, 1.0, 1.0, 1.0, 1.0, 1.0, 1.0, 1.0, 1.0, 1.0, 1.0, 1.0, 1.0, 1.0, 1.0, 1.0, 1.0, 1.0, 1.0, 1.0, 1.0, 1.0, 1.0, 1.0, 1.0, 1.0, 1.0, 1.0, 1.0, 1.0, 1.0, 1.0, 1.0, 1.0, 1.0, 1.0, 1.0, 1.0, 1.0, 1.0, 1.0, 1.0, 1.0, 1.0, 1.0, 1.0, 1.0, 1.0, 1.0, 1.0, 1.0, 1.0, 1.0, 1.0, 1.0, 1.0, 1.0, 1.0, 1.0, 1.0, 1.0, 1.0, 1.0, 1.0, 1.0, 1.0, 1.0, 1.0, 1.0, 1.0, 1.0, 1.0, 1.0, 1.0, 1.0, 1.0, 1.0, 1.0, 1.0, 1.0, 1.0, 1.0, 1.0, 1.0, 1.0, 1.0, 1.0, 1.0, 1.0, 1.0, 1.0, 1.0, 1.0, 1.0, 1.0, 1.0, 1.0, 1.0, 1.0, 1.0, 1.0, 1.0, 1.0, 1.0, 1.0, 1.0, 1.0, 1.0, 1.0, 1.0, 1.0, 1.0, 1.0, 1.0, 1.0, 1.0, 1.0, 1.0, 1.0, 1.0, 1.0, 1.0, 1.0, 1.0, 1.0, 1.0, 1.0, 1.0, 1.0, 1.0, 1.0, 1.0, 1.0, 1.0, 1.0, 1.0, 1.0, 1.0, 1.0, 1.0, 1.0, 1.0, 1.0, 1.0, 1.0, 1.0, 1.0, 1.0, 1.0, 1.0, 1.0, 1.0, 1.0, 1.0, 1.0, 1.0, 1.0, 1.0, 1.0, 1.0, 1.0, 1.0, 1.0, 1.0, 1.0, 1.0, 1.0, 1.0, 1.0, 1.0, 1.0, 1.0, 1.0, 1.0, 1.0, 1.0, 1.0, 1.0, 1.0, 1.0, 1.0, 1.0, 1.0, 1.0, 1.0, 1.0, 1.0, 1.0, 1.0, 1.0, 1.0, 1.0, 1.0, 1.0, 1.0, 1.0, 1.0, 1.0, 1.0, 1.0, 1.0, 1.0, 1.0, 1.0, 1.0, 1.0, 1.0, 1.0, 1.0, 1.0, 1.0, 1.0, 1.0, 1.0, 1.0, 1.0, 1.0, 1.0, 1.0, 1.0, 1.0, 1.0, 1.0, 1.0, 1.0, 1.0, 1.0, 1.0, 1.0, 1.0, 1.0, 1.0, 1.0, 1.0, 1.0, 1.0, 1.0, 1.0, 1.0, 1.0, 1.0, 1.0, 1.0, 1.0, 1.0, 1.0, 1.0, 1.0, 1.0, 1.0, 1.0, 1.0, 1.0, 1.0, 1.0, 1.0, 1.0, 1.0, 1.0, 1.0, 1.0, 1.0, 1.0, 1.0, 1.0, 1.0, 1.0, 1.0, 1.0, 1.0, 1.0, 1.0, 1.0, 1.0, 1.0, 1.0, 1.0, 1.0, 1.0, 1.0, 1.0, 1.0, 1.0, 1.0, 1.0, 1.0, 1.0, 1.0, 1.0, 1.0, 1.0, 1.0, 1.0, 1.0, 1.0, 1.0, 1.0, 1.0, 1.0, 1.0, 1.0, 1.0, 1.0, 1.0, 1.0, 1.0, 1.0, 1.0, 1.0, 1.0, 1.0, 1.0, 1.0, 1.0, 1.0, 1.0, 1.0, 1.0, 1.0, 1.0, 1.0, 1.0, 1.0, 1.0, 1.0, 1.0, 1.0, 1.0, 1.0, 1.0, 1.0, 1.0, 1.0, 1.0, 1.0, 1.0, 1.0, 1.0, 1.0, 1.0, 1.0, 1.0, 1.0, 1.0, 1.0, 1.0, 1.0, 1.0, 1.0, 1.0, 1.0, 1.0, 1.0, 1.0, 1.0, 1.0, 1.0, 1.0, 1.0, 1.0, 1.0, 1.0, 1.0, 1.0, 1.0, 1.0, 1.0, 1.0, 1.0, 1.0, 1.0, 1.0, 1.0, 1.0, 1.0, 1.0, 1.0, 1.0, 1.0, 1.0, 1.0, 1.0, 1.0, 1.0, 1.0, 1.0, 1.0, 1.0, 1.0, 1.0, 1.0, 1.0, 1.0, 1.0, 1.0, 1.0, 1.0, 1.0, 1.0, 1.0, 1.0, 1.0, 1.0, 1.0, 1.0, 1.0, 1.0, 1.0, 1.0, 1.0, 1.0, 1.0, 1.0, 1.0, 1.0, 1.0, 1.0, 1.0, 1.0, 1.0, 1.0, 1.0, 1.0, 1.0, 1.0, 1.0, 1.0, 1.0, 1.0, 1.0, 1.0, 1.0, 1.0, 1.0, 1.0, 1.0, 1.0, 1.0, 1.0, 1.0, 1.0, 1.0, 1.0, 1.0, 1.0, 1.0, 1.0, 1.0, 1.0, 1.0, 1.0, 1.0, 1.0, 1.0, 1.0, 1.0, 1.0, 1.0, 1.0, 1.0, 1.0, 1.0, 1.0, 1.0, 1.0, 1.0, 1.0, 1.0, 1.0, 1.0, 1.0, 1.0, 1.0, 1.0, 1.0, 1.0, 1.0, 1.0, 1.0, 1.0, 1.0, 1.0, 1.0, 1.0, 1.0, 1.0, 1.0, 1.0, 1.0, 1.0, 1.0, 1.0, 1.0, 1.0, 1.0, 1.0, 1.0, 1.0, 1.0, 1.0, 1.0, 1.0, 1.0, 1.0, 1.0, 1.0, 1.0, 1.0, 1.0, 1.0, 1.0, 1.0, 1.0, 1.0, 1.0, 1.0, 1.0, 1.0, 1.0, 1.0, 1.0, 1.0, 1.0, 1.0, 1.0, 1.0, 1.0, 1.0, 1.0, 1.0, 1.0, 1.0, 1.0, 1.0, 1.0, 1.0, 1.0, 1.0, 1.0, 1.0, 1.0, 1.0, 1.0, 1.0, 1.0, 1.0, 1.0, 1.0, 1.0, 1.0, 1.0, 1.0, 1.0, 1.0, 1.0, 1.0, 1.0, 1.0, 1.0, 1.0, 1.0, 1.0, 1.0, 1.0, 1.0, 1.0, 1.0, 1.0, 1.0, 1.0, 1.0, 1.0, 1.0, 1.0, 1.0, 1.0, 1.0, 1.0, 1.0, 1.0, 1.0, 1.0, 1.0, 1.0, 1.0, 1.0, 1.0, 1.0, 1.0, 1.0, 1.0, 1.0, 1.0, 1.0, 1.0, 1.0, 1.0, 1.0, 1.0, 1.0, 1.0, 1.0, 1.0, 1.0, 1.0, 1.0, 1.0, 1.0, 1.0, 1.0, 1.0, 1.0, 1.0, 1.0, 1.0, 1.0, 1.0, 1.0, 1.0, 1.0, 1.0, 1.0, 1.0, 1.0, 1.0, 1.0, 1.0, 1.0, 1.0, 1.0, 1.0, 1.0, 1.0, 1.0, 1.0, 1.0, 1.0, 1.0, 1.0, 1.0, 1.0, 1.0, 1.0, 1.0, 1.0, 1.0, 1.0, 1.0, 1.0, 1.0, 1.0, 1.0, 1.0, 1.0, 1.0, 1.0, 1.0, 1.0, 1.0, 1.0, 1.0, 1.0, 1.0, 1.0, 1.0, 1.0, 1.0, 1.0, 1.0, 1.0, 1.0, 1.0, 1.0, 1.0, 1.0, 1.0, 1.0, 1.0, 1.0, 1.0, 1.0, 1.0, 1.0, 1.0, 1.0, 1.0, 1.0, 1.0, 1.0, 1.0, 1.0, 1.0, 1.0, 1.0, 1.0, 1.0, 1.0, 1.0, 1.0, 1.0, 1.0, 1.0, 1.0, 1.0, 1.0, 1.0, 1.0, 1.0, 1.0, 1.0, 1.0, 1.0, 1.0, 1.0, 1.0, 1.0, 1.0, 1.0, 1.0, 1.0, 1.0, 1.0, 1.0, 1.0, 1.0, 1.0, 1.0, 1.0, 1.0, 1.0, 1.0, 1.0, 1.0, 1.0, 1.0, 1.0, 1.0, 1.0, 1.0, 1.0, 1.0, 1.0, 1.0, 1.0, 1.0, 1.0, 1.0, 1.0, 1.0, 1.0, 1.0, 1.0, 1.0, 1.0, 1.0, 1.0, 1.0, 1.0, 1.0, 1.0, 1.0, 1.0, 1.0, 1.0, 1.0, 1.0, 1.0, 1.0, 1.0, 1.0, 1.0, 1.0, 1.0, 1.0, 1.0, 1.0, 1.0, 1.0, 1.0, 1.0, 1.0, 1.0, 1.0, 1.0, 1.0, 1.0, 1.0, 1.0, 1.0, 1.0, 1.0, 1.0, 1.0, 1.0, 1.0, 1.0, 1.0, 1.0, 1.0, 1.0, 1.0, 1.0, 1.0, 1.0, 1.0, 1.0, 1.0, 1.0, 1.0, 1.0, 1.0, 1.0, 1.0, 1.0, 1.0, 1.0, 1.0, 1.0, 1.0, 1.0, 1.0, 1.0, 1.0, 1.0, 1.0, 1.0, 1.0, 1.0, 1.0, 1.0, 1.0, 1.0, 1.0, 1.0, 1.0, 1.0, 1.0, 1.0, 1.0, 1.0, 1.0, 1.0, 1.0, 1.0, 1.0, 1.0, 1.0, 1.0, 1.0, 1.0, 1.0, 1.0, 1.0, 1.0, 1.0, 1.0, 1.0, 1.0, 1.0, 1.0, 1.0, 1.0, 1.0, 1.0, 1.0, 1.0, 1.0, 1.0, 1.0, 1.0, 1.0, 1.0, 1.0, 1.0, 1.0, 1.0, 1.0, 1.0, 1.0, 1.0, 1.0, 1.0, 1.0, 1.0, 1.0, 1.0, 1.0, 1.0, 1.0, 1.0, 1.0, 1.0, 1.0, 1.0, 1.0, 1.0, 1.0, 1.0, 1.0, 1.0, 1.0, 1.0, 1.0, 1.0, 1.0, 1.0, 1.0, 1.0, 1.0, 1.0, 1.0, 1.0, 1.0, 1.0, 1.0, 1.0, 1.0, 1.0, 1.0, 1.0, 1.0, 1.0, 1.0, 1.0, 1.0, 1.0, 1.0, 1.0, 1.0, 1.0, 1.0, 1.0, 1.0, 1.0, 1.0, 1.0, 1.0, 1.0, 1.0, 1.0, 1.0, 1.0, 1.0, 1.0, 1.0, 1.0, 1.0, 1.0, 1.0, 1.0, 1.0, 1.0, 1.0, 1.0, 1.0, 1.0, 1.0, 1.0, 1.0, 1.0, 1.0, 1.0, 1.0, 1.0, 1.0, 1.0, 1.0, 1.0, 1.0, 1.0, 1.0, 1.0, 1.0, 1.0, 1.0, 1.0, 1.0, 1.0, 1.0, 1.0, 1.0, 1.0, 1.0, 1.0, 1.0, 1.0, 1.0, 1.0, 1.0, 1.0, 1.0, 1.0, 1.0, 1.0, 1.0, 1.0, 1.0, 1.0, 1.0, 1.0, 1.0, 1.0, 1.0, 1.0, 1.0, 1.0, 1.0, 1.0, 1.0, 1.0, 1.0, 1.0, 1.0, 1.0, 1.0, 1.0, 1.0, 1.0, 1.0, 1.0, 1.0, 1.0, 1.0, 1.0, 1.0, 1.0, 1.0, 1.0, 1.0, 1.0, 1.0, 1.0, 1.0, 1.0, 1.0, 1.0, 1.0, 1.0, 1.0, 1.0, 1.0, 1.0, 1.0, 1.0, 1.0, 1.0, 1.0, 1.0, 1.0, 1.0, 1.0, 1.0, 1.0, 1.0, 1.0, 1.0, 1.0, 1.0, 1.0, 1.0, 1.0, 1.0, 1.0, 1.0, 1.0, 1.0, 1.0, 1.0, 1.0, 1.0, 1.0, 1.0, 1.0, 1.0, 1.0, 1.0, 1.0, 1.0, 1.0, 1.0, 1.0, 1.0, 1.0, 1.0, 1.0, 1.0, 1.0, 1.0, 1.0, 1.0, 1.0, 1.0, 1.0, 1.0, 1.0, 1.0, 1.0, 1.0, 1.0, 1.0, 1.0, 1.0, 1.0, 1.0, 1.0, 1.0, 1.0, 1.0, 1.0, 1.0, 1.0, 1.0, 1.0, 1.0, 1.0, 1.0, 1.0, 1.0, 1.0, 1.0, 1.0, 1.0, 1.0, 1.0, 1.0, 1.0, 1.0, 1.0, 1.0, 1.0, 1.0, 1.0, 1.0, 1.0, 1.0, 1.0, 1.0, 1.0, 1.0, 1.0, 1.0, 1.0, 1.0, 1.0, 1.0, 1.0, 1.0, 1.0, 1.0, 1.0, 1.0, 1.0, 1.0, 1.0, 1.0, 1.0, 1.0, 1.0, 1.0, 1.0, 1.0, 1.0, 1.0, 1.0, 1.0, 1.0, 1.0, 1.0, 1.0, 1.0, 1.0, 1.0, 1.0, 1.0, 1.0, 1.0, 1.0, 1.0, 1.0, 1.0, 1.0, 1.0, 1.0, 1.0, 1.0, 1.0, 1.0, 1.0, 1.0, 1.0, 1.0, 1.0, 1.0, 1.0, 1.0, 1.0, 1.0, 1.0, 1.0, 1.0, 1.0, 1.0, 1.0, 1.0, 1.0, 1.0, 1.0, 1.0, 1.0, 1.0, 1.0, 1.0, 1.0, 1.0, 1.0, 1.0, 1.0, 1.0, 1.0, 1.0, 1.0, 1.0, 1.0, 1.0, 1.0, 1.0, 1.0, 1.0, 1.0, 1.0, 1.0, 1.0, 1.0, 1.0, 1.0, 1.0, 1.0, 1.0, 1.0, 1.0, 1.0, 1.0, 1.0, 1.0, 1.0, 1.0, 1.0, 1.0, 1.0, 1.0, 1.0, 1.0, 1.0, 1.0, 1.0, 1.0, 1.0, 1.0, 1.0, 1.0, 1.0, 1.0, 1.0, 1.0, 1.0, 1.0, 1.0, 1.0, 1.0, 1.0, 1.0, 1.0, 1.0, 1.0, 1.0, 1.0, 1.0, 1.0, 1.0, 1.0, 1.0, 1.0, 1.0, 1.0, 1.0, 1.0, 1.0, 1.0, 1.0, 1.0, 1.0, 1.0, 1.0, 1.0, 1.0, 1.0, 1.0, 1.0, 1.0, 1.0, 1.0, 1.0, 1.0, 1.0, 1.0, 1.0, 1.0, 1.0, 1.0, 1.0, 1.0, 1.0, 1.0, 1.0, 1.0, 1.0, 1.0, 1.0, 1.0, 1.0, 1.0, 1.0, 1.0, 1.0, 1.0, 1.0, 1.0, 1.0, 1.0, 1.0, 1.0, 1.0, 1.0, 1.0, 1.0, 1.0, 1.0, 1.0, 1.0, 1.0, 1.0, 1.0, 1.0, 1.0, 1.0, 1.0, 1.0, 1.0, 1.0, 1.0, 1.0, 1.0, 1.0, 1.0, 1.0, 1.0, 1.0, 1.0, 1.0, 1.0, 1.0, 1.0, 1.0, 1.0, 1.0, 1.0, 1.0, 1.0, 1.0, 1.0, 1.0, 1.0, 1.0, 1.0, 1.0, 1.0, 1.0, 1.0, 1.0, 1.0, 1.0, 1.0, 1.0, 1.0, 1.0, 1.0, 1.0, 1.0, 1.0, 1.0, 1.0, 1.0, 1.0, 1.0, 1.0, 1.0, 1.0, 1.0, 1.0, 1.0, 1.0, 1.0, 1.0, 1.0, 1.0, 1.0, 1.0, 1.0, 1.0, 1.0, 1.0, 1.0, 1.0, 1.0, 1.0, 1.0, 1.0, 1.0, 1.0, 1.0, 1.0, 1.0, 1.0, 1.0, 1.0, 1.0, 1.0, 1.0, 1.0, 1.0, 1.0, 1.0, 1.0, 1.0, 1.0, 1.0, 1.0, 1.0, 1.0, 1.0, 1.0, 1.0, 1.0, 1.0, 1.0, 1.0, 1.0, 1.0, 1.0, 1.0, 1.0, 1.0, 1.0, 1.0, 1.0, 1.0, 1.0, 1.0, 1.0, 1.0, 1.0, 1.0, 1.0, 1.0, 1.0, 1.0, 1.0, 1.0, 1.0, 1.0, 1.0, 1.0, 1.0, 1.0, 1.0, 1.0, 1.0, 1.0, 1.0, 1.0, 1.0, 1.0, 1.0, 1.0, 1.0, 1.0, 1.0, 1.0, 1.0, 1.0, 1.0, 1.0, 1.0, 1.0, 1.0, 1.0, 1.0, 1.0, 1.0, 1.0, 1.0, 1.0, 1.0, 1.0, 1.0, 1.0, 1.0, 1.0, 1.0, 1.0, 1.0, 1.0, 1.0, 1.0, 1.0, 1.0, 1.0, 1.0, 1.0, 1.0, 1.0, 1.0, 1.0, 1.0, 1.0, 1.0, 1.0, 1.0, 1.0, 1.0, 1.0, 1.0, 1.0, 1.0, 1.0, 1.0, 1.0, 1.0, 1.0, 1.0, 1.0, 1.0, 1.0, 1.0, 1.0, 1.0, 1.0, 1.0, 1.0, 1.0, 1.0, 1.0, 1.0, 1.0, 1.0, 1.0, 1.0, 1.0, 1.0, 1.0, 1.0, 1.0, 1.0, 1.0, 1.0, 1.0, 1.0, 1.0, 1.0, 1.0, 1.0, 1.0, 1.0, 1.0, 1.0, 1.0, 1.0, 1.0, 1.0, 1.0, 1.0, 1.0, 1.0, 1.0, 1.0, 1.0, 1.0, 1.0, 1.0, 1.0, 1.0, 1.0, 1.0, 1.0, 1.0, 1.0, 1.0, 1.0, 1.0, 1.0, 1.0, 1.0, 1.0])
me_product.materials.append(mat_color_face)
me_product.materials.append(mat_color_reverse)
me_product.materials.append(mat_substrate)
me_product.update()
me_product.normals_split_custom_set([tuple(v) for v in zip(*[iter([-1.108e-16, -0.0003937, -1.0, -1.855e-06, -0.3827, -0.9239, -2.099e-05, -0.0003937, -1.0, 1.851e-06, -0.0003919, -1.0, 2.103e-05, -0.3827, -0.9239, 0.0, -0.3827, -0.9239, 1.766e-06, -0.3827, -0.9239, 2.108e-05, -0.7068, -0.7074, 0.0, -0.7068, -0.7074, 0.0, -0.3827, -0.9239, -1.844e-06, -0.7068, -0.7074, -2.111e-05, -0.3827, -0.9239, 1.863e-06, -0.7068, -0.7074, 2.094e-05, -0.9236, -0.3834, 0.0, -0.9236, -0.3834, 0.0, -0.7068, -0.7074, -1.855e-06, -0.9236, -0.3834, -2.107e-05, -0.7068, -0.7074, 1.878e-06, -0.9236, -0.3834, 2.09e-05, -1.0, -0.001189, 0.0, -1.0, -0.001189, 1.115e-16, -0.9236, -0.3834, -1.859e-06, -1.0, -0.001198, -2.111e-05, -0.9236, -0.3834, 0.0, -1.0, 0.0, 0.0, -1.0, 0.0, 0.0, -1.0, 0.0, 0.0, -1.0, 0.0, 0.0, -1.0, 0.0, 0.0, -1.0, 0.0, -8.511e-09, -0.0003745, 1.0, -1.307e-05, -0.0003745, 1.0, 1.11e-16, -0.3827, 0.9239, -8.528e-09, -0.3827, 0.9239, -1.286e-05, -0.3827, 0.9239, 0.0, -0.7068, 0.7074, 0.0, -0.0003727, 1.0, 8.528e-09, -0.3827, 0.9239, 1.308e-05, -0.3827, 0.9239, -8.544e-09, -0.7068, 0.7074, -1.296e-05, -0.7068, 0.7074, 0.0, -0.9236, 0.3834, 0.0, -0.3827, 0.9239, 8.511e-09, -0.7068, 0.7074, 1.283e-05, -0.7068, 0.7074, -8.561e-09, -0.9236, 0.3834, -1.311e-05, -0.9236, 0.3834, -1.104e-16, -1.0, 0.001198, 0.0, -0.7068, 0.7074, 8.493e-09, -0.9236, 0.3834, 1.288e-05, -0.9236, 0.3834, 0.0, -0.9236, 0.3834, 8.477e-09, -1.0, 0.001189, 1.299e-05, -1.0, 0.001189, -1.108e-16, -1.0, 0.0004012, -1.848e-06, -0.9239, 0.3827, -2.08e-05, -1.0, 0.0004017, 1.837e-06, -1.0, 0.0004143, 2.084e-05, -0.9239, 0.3827, 0.0, -0.9239, 0.3827, 1.859e-06, -0.9239, 0.3827, 2.126e-05, -0.7074, 0.7068, 0.0, -0.7074, 0.7068, 0.0, -0.9239, 0.3827, -1.855e-06, -0.7074, 0.7068, -2.131e-05, -0.9239, 0.3827, 1.844e-06, -0.7074, 0.7068, 2.076e-05, -0.3834, 0.9236, 0.0, -0.3834, 0.9236, 0.0, -0.7074, 0.7068, -1.825e-06, -0.3834, 0.9236, -2.088e-05, -0.7074, 0.7068, 1.874e-06, -0.3834, 0.9236, 2.09e-05, -0.001189, 1.0, 0.0, -0.001189, 1.0, 1.115e-16, -0.3834, 0.9236, -1.859e-06, -0.001196, 1.0, -2.111e-05, -0.3834, 0.9236, 0.0, 0.0, 1.0, 0.0, 0.0, 1.0, 0.0, 0.0, 1.0, 0.0, 0.0, 1.0, 0.0, 0.0, 1.0, 0.0, 0.0, 1.0, 0.0, 1.0, 0.0003777, 1.796e-06, 0.9239, 0.3827, 2.098e-05, 1.0, 0.0003754, -1.784e-06, 1.0, 0.0003996, -2.102e-05, 0.9239, 0.3827, 1.11e-16, 0.9239, 0.3827, -1.855e-06, 0.9239, 0.3827, -2.099e-05, 0.7074, 0.7068, 0.0, 0.7074, 0.7068, 0.0, 0.9239, 0.3827, 1.851e-06, 0.7074, 0.7068, 2.103e-05, 0.9239, 0.3827, -1.84e-06, 0.7074, 0.7068, -2.076e-05, 0.3834, 0.9236, 0.0, 0.3834, 0.9236, 0.0, 0.7074, 0.7068, 1.825e-06, 0.3834, 0.9236, 2.089e-05, 0.7074, 0.7068, -1.874e-06, 0.3834, 0.9236, -2.09e-05, 0.001189, 1.0, -1.104e-16, 0.001189, 1.0, 0.0, 0.3834, 0.9236, 1.859e-06, 0.001196, 1.0, 2.111e-05, 0.3834, 0.9236, -9.973e-16, -0.0003775, -1.0, -1.84e-06, -0.3827, -0.9239, -2.099e-05, -0.0003775, -1.0, 1.84e-06, -0.0003775, -1.0, 2.103e-05, -0.3827, -0.9239, 0.0, -0.3827, -0.9239, 1.87e-06, -0.3827, -0.9239, 2.089e-05, -0.7068, -0.7074, 0.0, -0.7068, -0.7074, 0.0, -0.3827, -0.9239, -1.866e-06, -0.7068, -0.7074, -2.093e-05, -0.3827, -0.9239, 1.844e-06, -0.7068, -0.7074, 2.094e-05, -0.9236, -0.3834, 0.0, -0.9236, -0.3834, 0.0, -0.7068, -0.7074, -1.833e-06, -0.9236, -0.3834, -2.107e-05, -0.7068, -0.7074, 1.859e-06, -0.9236, -0.3834, 2.09e-05, -1.0, -0.001198, 0.0, -1.0, -0.001198, 1.003e-15, -0.9236, -0.3834, -1.84e-06, -1.0, -0.001198, -2.111e-05, -0.9236, -0.3834, 0.0, -1.0, 0.0, 0.0, -1.0, 0.0, 0.0, -1.0, 0.0, 0.0, -1.0, 0.0, 0.0, -1.0, 0.0, 0.0, -1.0, 0.0, 0.0, -0.0003775, 1.0, 1.84e-06, -0.3827, 0.9239, 2.099e-05, -0.0003775, 1.0, -1.84e-06, -0.0003775, 1.0, -2.103e-05, -0.3827, 0.9239, 9.992e-16, -0.3827, 0.9239, -1.87e-06, -0.3827, 0.9239, -2.089e-05, -0.7068, 0.7074, 0.0, -0.7068, 0.7074, 0.0, -0.3827, 0.9239, 1.866e-06, -0.7068, 0.7074, 2.093e-05, -0.3827, 0.9239, -1.844e-06, -0.7068, 0.7074, -2.094e-05, -0.9236, 0.3834, 0.0, -0.9236, 0.3834, 0.0, -0.7068, 0.7074, 1.833e-06, -0.9236, 0.3834, 2.107e-05, -0.7068, 0.7074, -1.859e-06, -0.9236, 0.3834, -2.09e-05, -1.0, 0.001198, -9.932e-16, -1.0, 0.001198, 0.0, -0.9236, 0.3834, 1.84e-06, -1.0, 0.001198, 2.111e-05, -0.9236, 0.3834, 0.0, 0.0, -1.0, 0.0, 0.0, -1.0, 0.0, 0.0, -1.0, 0.0, 0.0, -1.0, 0.0, 0.0, -1.0, 0.0, 0.0, -1.0, -1.0, -9.721e-08, 0.0, -1.0, -9.721e-08, 0.0, -1.0, -9.721e-08, 0.0, -1.0, 0.0, 0.0, -1.0, 0.0, 0.0, -1.0, 0.0, 0.0, -1.0, 0.0, 0.0, -1.0, 0.0, 0.0, -1.0, 0.0, 0.0, -1.0, 0.0, 0.0, -1.0, 0.0, 0.0, -1.0, 0.0, 0.0, -1.0, 0.0, 0.0, -1.0, 0.0, 0.0, -1.0, 0.0, 0.0, -1.0, 0.0, 0.0, -1.0, 0.0, 0.0, -1.0, 0.0, 0.0, -1.0, 0.0, 0.0, -1.0, 0.0, 0.0, -1.0, 0.0, 0.0, -1.0, 0.0, 0.0, -1.0, 0.0, 0.0, -1.0, 0.0, 0.0, -1.0, 5.115e-07, 0.0, -1.0, 5.115e-07, 0.0, -1.0, 5.115e-07, 0.0, -1.0, 0.0, 0.0, -1.0, 0.0, 0.0, -1.0, 0.0, 0.0, -1.0, 0.0, 0.0, -1.0, 0.0, 0.0, -1.0, 0.0, 0.0, -1.0, 0.0, 0.0, -1.0, 0.0, 0.0, -1.0, 0.0, 0.0, -1.0, -2.384e-06, 0.0, -1.0, -2.384e-06, 0.0, -1.0, -2.384e-06, 0.0, -1.0, 0.0, 0.0, -1.0, 0.0, 0.0, -1.0, 0.0, 0.0, -1.0, 0.0, 0.0, -1.0, 0.0, 0.0, -1.0, 0.0, 0.0, -1.0, 0.0, 0.0, -1.0, 0.0, 0.0, -1.0, 0.0, 0.0, -1.0, 0.0, 0.0, -1.0, 0.0, 0.0, -1.0, 0.0, 0.0, -1.0, 0.0, 0.0, -1.0, 0.0, 0.0, -1.0, 0.0, 0.0, 0.0, 0.0, 1.0, 0.0, 0.0, 1.0, 0.0, 0.0, 1.0, 0.0, 0.0, 1.0, 0.0, 0.0, 1.0, 0.0, 0.0, 1.0, 8.511e-09, 0.0003775, 1.0, 1.296e-05, 0.0003775, 1.0, 0.0, 0.3827, 0.9239, 8.528e-09, 0.3827, 0.9239, 1.304e-05, 0.3827, 0.9239, 0.0, 0.7068, 0.7074, -9.973e-16, 0.0003775, 1.0, -8.528e-09, 0.3827, 0.9239, -1.298e-05, 0.3827, 0.9239, 8.544e-09, 0.7068, 0.7074, 1.302e-05, 0.7068, 0.7074, 0.0, 0.9236, 0.3834, 0.0, 0.3827, 0.9239, -8.511e-09, 0.7068, 0.7074, -1.302e-05, 0.7068, 0.7074, 8.561e-09, 0.9236, 0.3834, 1.305e-05, 0.9236, 0.3834, 0.0, 1.0, 0.001193, 0.0, 0.7068, 0.7074, -8.495e-09, 0.9236, 0.3834, -1.295e-05, 0.9236, 0.3834, 1.003e-15, 0.9236, 0.3834, -8.477e-09, 1.0, 0.001189, -1.292e-05, 1.0, 0.001189, -8.511e-09, 0.0003775, -1.0, -1.296e-05, 0.0003775, -1.0, 9.992e-16, 0.3827, -0.9239, -8.528e-09, 0.3827, -0.9239, -1.304e-05, 0.3827, -0.9239, 0.0, 0.7068, -0.7074, 0.0, 0.0003775, -1.0, 8.528e-09, 0.3827, -0.9239, 1.298e-05, 0.3827, -0.9239, -8.544e-09, 0.7068, -0.7074, -1.302e-05, 0.7068, -0.7074, 0.0, 0.9236, -0.3834, 0.0, 0.3827, -0.9239, 8.511e-09, 0.7068, -0.7074, 1.302e-05, 0.7068, -0.7074, -8.561e-09, 0.9236, -0.3834, -1.305e-05, 0.9236, -0.3834, -9.932e-16, 1.0, -0.001193, 0.0, 0.7068, -0.7074, 8.495e-09, 0.9236, -0.3834, 1.295e-05, 0.9236, -0.3834, 0.0, 0.9236, -0.3834, 8.477e-09, 1.0, -0.001189, 1.292e-05, 1.0, -0.001189, 0.0, 1.0, 0.0, 0.0, 1.0, 0.0, 0.0, 1.0, 0.0, 0.0, 1.0, 0.0, 0.0, 1.0, 0.0, 0.0, 1.0, 0.0, 0.0, 0.0, -1.0, 0.0, 0.0, -1.0, 0.0, 0.0, -1.0, 0.0, 0.0, -1.0, 0.0, 0.0, -1.0, 0.0, 0.0, -1.0, -1.0, 3.889e-07, 0.0, -1.0, 3.889e-07, 0.0, -1.0, 3.889e-07, 0.0, -1.0, -7.185e-07, 0.0, -1.0, -7.185e-07, 0.0, -1.0, -7.185e-07, 0.0, -1.0, 0.0, 0.0, -1.0, 0.0, 0.0, -1.0, 0.0, 0.0, -1.0, 0.0, 0.0, -1.0, 0.0, 0.0, -1.0, 0.0, 0.0, -1.0, 7.185e-07, 0.0, -1.0, 7.185e-07, 0.0, -1.0, 7.185e-07, 0.0, -1.0, 0.0, 0.0, -1.0, 0.0, 0.0, -1.0, 0.0, 0.0, -1.0, 0.0, 0.0, -1.0, 0.0, 0.0, -1.0, 0.0, 0.0, -1.0, -7.777e-07, 0.0, -1.0, -7.777e-07, 0.0, -1.0, -7.777e-07, 0.0, -1.0, 2.046e-06, 0.0, -1.0, 2.046e-06, 0.0, -1.0, 2.046e-06, 0.0, -1.0, 0.0, 0.0, -1.0, 0.0, 0.0, -1.0, 0.0, 0.0, -1.0, 0.0, 0.0, -1.0, 0.0, 0.0, -1.0, 0.0, 0.0, -1.0, 0.0, 0.0, -1.0, 0.0, 0.0, -1.0, 0.0, 0.0, -1.0, 0.0, 0.0, -1.0, 0.0, 0.0, -1.0, 0.0, 0.0, -1.0, 0.0, 0.0, -1.0, 0.0, 0.0, -1.0, 0.0, 0.0, -1.0, 0.0, 0.0, -1.0, 0.0, 0.0, -1.0, 0.0, 0.0, -1.0, -2.046e-06, 0.0, -1.0, -2.046e-06, 0.0, -1.0, -2.046e-06, 0.0, -1.0, -1.535e-06, 0.0, -1.0, -1.535e-06, 0.0, -1.0, -1.535e-06, 0.0, -1.0, 0.0, 0.0, -1.0, 0.0, 0.0, -1.0, 0.0, 0.0, 0.0, 1.0, 0.0, 0.0, 1.0, 0.0, 0.0, 1.0, 0.0, 0.0, 1.0, 0.0, 0.0, 1.0, 0.0, 0.0, 1.0, 0.0, 0.0, -1.0, 0.0, 0.0, -1.0, 0.0, 0.0, -1.0, 0.0, 0.0, -1.0, 0.0, 0.0, -1.0, 0.0, 0.0, -1.0, 0.0, 0.0, -0.0003788, -1.0, -1.878e-06, -0.3827, -0.9239, -2.099e-05, -0.0003786, -1.0, 1.874e-06, -0.0003857, -1.0, 2.103e-05, -0.3827, -0.9239, 0.0, -0.3827, -0.9239, 1.874e-06, -0.3827, -0.9239, 2.099e-05, -0.7068, -0.7074, 0.0, -0.7068, -0.7074, 0.0, -0.3827, -0.9239, -1.87e-06, -0.7068, -0.7074, -2.103e-05, -0.3827, -0.9239, 1.848e-06, -0.7068, -0.7074, 2.104e-05, -0.9236, -0.3834, 0.0, -0.9236, -0.3834, 0.0, -0.7068, -0.7074, -1.837e-06, -0.9236, -0.3834, -2.116e-05, -0.7068, -0.7074, 1.859e-06, -0.9236, -0.3834, 2.091e-05, -1.0, -0.001169, 0.0, -1.0, -0.001169, 1.115e-16, -0.9236, -0.3834, -1.848e-06, -1.0, -0.001182, -2.111e-05, -0.9236, -0.3834, 0.0, 0.0, -1.0, 0.0, 0.0, -1.0, 0.0, 0.0, -1.0, 0.0, 0.0, -1.0, 0.0, 0.0, -1.0, 0.0, 0.0, -1.0, -8.511e-09, 0.0003788, -1.0, -1.3e-05, 0.0003786, -1.0, 0.0, 0.3827, -0.9239, -8.528e-09, 0.3827, -0.9239, -1.303e-05, 0.3827, -0.9239, 0.0, 0.7068, -0.7074, 0.0, 0.0003857, -1.0, 8.528e-09, 0.3827, -0.9239, 1.303e-05, 0.3827, -0.9239, -8.544e-09, 0.7068, -0.7074, -1.289e-05, 0.7068, -0.7074, 0.0, 0.9236, -0.3834, 0.0, 0.3827, -0.9239, 8.512e-09, 0.7068, -0.7074, 1.3e-05, 0.7068, -0.7074, -8.561e-09, 0.9236, -0.3834, -1.315e-05, 0.9236, -0.3834, -1.104e-16, 1.0, -0.001167, 0.0, 0.7068, -0.7074, 8.495e-09, 0.9236, -0.3834, 1.281e-05, 0.9236, -0.3834, 0.0, 0.9236, -0.3834, 8.474e-09, 1.0, -0.001193, 1.299e-05, 1.0, -0.001191, 0.0, 1.0, 0.0, 0.0, 1.0, 0.0, 0.0, 1.0, 0.0, 0.0, 1.0, 0.0, 0.0, 1.0, 0.0, 0.0, 1.0, 0.0, 0.0, 0.0, -1.0, 0.0, 0.0, -1.0, 0.0, 0.0, -1.0, 0.0, 0.0, -1.0, 0.0, 0.0, -1.0, 0.0, 0.0, -1.0, -1.0, -2.916e-07, 0.0, -1.0, -2.916e-07, 0.0, -1.0, -2.916e-07, 0.0, -1.0, 7.186e-07, 0.0, -1.0, 7.186e-07, 0.0, -1.0, 7.186e-07, 0.0, -1.0, 0.0, 0.0, -1.0, 0.0, 0.0, -1.0, 0.0, 0.0, -1.0, 0.0, 0.0, -1.0, 0.0, 0.0, -1.0, 0.0, 0.0, -1.0, -3.576e-06, 0.0, -1.0, -3.576e-06, 0.0, -1.0, -3.576e-06, 0.0, -1.0, 1.023e-06, 0.0, -1.0, 1.023e-06, 0.0, -1.0, 1.023e-06, 0.0, -1.0, 0.0, 0.0, -1.0, 0.0, 0.0, -1.0, 0.0, 0.0, -1.0, 0.0, 0.0, -1.0, 0.0, 0.0, -1.0, 0.0, 0.0, -1.0, 0.0, 0.0, -1.0, 0.0, 0.0, -1.0, 0.0, 0.0, -1.0, 5.389e-07, 0.0, -1.0, 5.389e-07, 0.0, -1.0, 5.389e-07, 0.0, -1.0, -7.777e-07, 0.0, -1.0, -7.777e-07, 0.0, -1.0, -7.777e-07, 0.0, -1.0, 0.0, 0.0, -1.0, 0.0, 0.0, -1.0, 0.0, 0.0, -1.0, 3.576e-06, 0.0, -1.0, 3.576e-06, 0.0, -1.0, 3.576e-06, 0.0, -1.0, 0.0, 0.0, -1.0, 0.0, 0.0, -1.0, 0.0, 0.0, -1.0, 0.0, 0.0, -1.0, 0.0, 0.0, -1.0, 0.0, 0.0, -1.0, -5.116e-07, 0.0, -1.0, -5.116e-07, 0.0, -1.0, -5.116e-07, 0.0, -1.0, 0.0, 0.0, -1.0, 0.0, 0.0, -1.0, 0.0, 0.0, -1.0, 0.0, 0.0, -1.0, 0.0, 0.0, -1.0, 0.0, 0.0, 0.0, 0.0, 1.0, 0.0, 0.0, 1.0, 0.0, 0.0, 1.0, 0.0, 0.0, 1.0, 0.0, 0.0, 1.0, 0.0, 0.0, 1.0, -1.0, 0.0, 0.0, -1.0, 0.0, 0.0, -1.0, 0.0, 0.0, -1.0, 0.0, 0.0, -1.0, 0.0, 0.0, -1.0, 0.0, 0.0, -1.0, 0.0, 0.0, -1.0, 0.0, 0.0, -1.0, 0.0, 0.0, -1.0, 4.061e-16, 8.754e-16, -1.0, 4.061e-16, 8.754e-16, -1.0, 4.061e-16, 8.754e-16, -1.0, 0.0, 0.0, -1.0, 0.0, 0.0, -1.0, 0.0, 0.0, -1.0, 0.0, 0.0, -1.0, 0.0, 0.0, -1.0, 0.0, 0.0, -1.0, 0.0, 0.0, -1.0, 0.0, 0.0, -1.0, 0.0, 0.0, -1.0, 0.0, -1.139e-16, -1.0, 0.0, -1.139e-16, -1.0, 0.0, -1.139e-16, -1.0, 2.742e-17, -5.748e-16, -1.0, 2.742e-17, -5.748e-16, -1.0, 2.742e-17, -5.748e-16, -1.0, 0.0, 0.0, -1.0, 0.0, 0.0, -1.0, 0.0, 0.0, -1.0, 0.0, 0.0, -1.0, 0.0, 0.0, -1.0, 0.0, 0.0, -1.0, -9.155e-17, 2.457e-15, -1.0, -9.155e-17, 2.457e-15, -1.0, -9.155e-17, 2.457e-15, -1.0, 0.0, 0.0, -1.0, 0.0, 0.0, -1.0, 0.0, 0.0, -1.0, 5.732e-16, -3.522e-17, -1.0, 5.732e-16, -3.522e-17, -1.0, 5.732e-16, -3.522e-17, -1.0, 0.0, 0.0, -1.0, 0.0, 0.0, -1.0, 0.0, 0.0, -1.0, 0.0, 0.0, -1.0, 0.0, 0.0, -1.0, 0.0, 0.0, -1.0, -7.992e-19, 3.181e-18, -1.0, -7.992e-19, 3.181e-18, -1.0, -7.992e-19, 3.181e-18, -1.0, 0.0, 0.0, -1.0, 0.0, 0.0, -1.0, 0.0, 0.0, -1.0, 0.0, 0.0, -1.0, 0.0, 0.0, -1.0, 0.0, 0.0, -1.0, -4.458e-18, 0.0, -1.0, -4.458e-18, 0.0, -1.0, -4.458e-18, 0.0, -1.0, 1.356e-16, 5.532e-16, -1.0, 1.356e-16, 5.532e-16, -1.0, 1.356e-16, 5.532e-16, -1.0, -4.189e-18, 1.052e-18, -1.0, -4.189e-18, 1.052e-18, -1.0, -4.189e-18, 1.052e-18, -1.0, 0.0, 0.0, -1.0, 0.0, 0.0, -1.0, 0.0, 0.0, -1.0, 1.226e-15, -5.466e-15, -1.0, 1.226e-15, -5.466e-15, -1.0, 1.226e-15, -5.466e-15, -1.0, -5.823e-16, 1.042e-17, -1.0, -5.823e-16, 1.042e-17, -1.0, -5.823e-16, 1.042e-17, -1.0, 0.0, -2.651e-17, -1.0, 0.0, -2.651e-17, -1.0, 0.0, -2.651e-17, -1.0, 5.058e-15, 8.228e-16, -1.0, 5.058e-15, 8.228e-16, -1.0, 5.058e-15, 8.228e-16, -1.0, 0.0, 0.0, -1.0, 0.0, 0.0, -1.0, 0.0, 0.0, -1.0, -1.356e-16, -5.532e-16, -1.0, -1.356e-16, -5.532e-16, -1.0, -1.356e-16, -5.532e-16, -1.0, 3.244e-18, -4.855e-18, -1.0, 3.244e-18, -4.855e-18, -1.0, 3.244e-18, -4.855e-18, -1.0, 3.812e-18, -2.547e-18, -1.0, 3.812e-18, -2.547e-18, -1.0, 3.812e-18, -2.547e-18, -1.0, 0.0, 0.0, -1.0, 0.0, 0.0, -1.0, 0.0, 0.0, -1.0, 1.332e-16, 0.0, -1.0, 1.332e-16, 0.0, -1.0, 1.332e-16, 0.0, -1.0, 0.0, 0.0, -1.0, 0.0, 0.0, -1.0, 0.0, 0.0, -1.0, -8.601e-16, 5.051e-15, -1.0, -8.601e-16, 5.051e-15, -1.0, -8.601e-16, 5.051e-15, -1.0, 0.0, 0.0, -1.0, 0.0, 0.0, -1.0, 0.0, 0.0, -1.0, 0.0, 0.0, -1.0, 0.0, 0.0, -1.0, 0.0, 0.0, -1.0, 0.0, 0.0, -1.0, 0.0, 0.0, -1.0, 0.0, 0.0, -1.0, 0.0, 0.0, -1.0, 0.0, 0.0, -1.0, 0.0, 0.0, -1.0, 2.061e-15, -1.589e-14, -1.0, 2.061e-15, -1.589e-14, -1.0, 2.061e-15, -1.589e-14, -1.0, 1.765e-15, -2.29e-16, -1.0, 1.765e-15, -2.29e-16, -1.0, 1.765e-15, -2.29e-16, -1.0, -3.118e-18, -3.139e-17, -1.0, -3.118e-18, -3.139e-17, -1.0, -3.118e-18, -3.139e-17, -1.0, 0.0, -2.979e-17, -1.0, 0.0, -2.979e-17, -1.0, 0.0, -2.979e-17, -1.0, -4.151e-15, 5.386e-15, -1.0, -4.151e-15, 5.386e-15, -1.0, -4.151e-15, 5.386e-15, -1.0, -1.11e-16, 0.0, -1.0, -1.11e-16, 0.0, -1.0, -1.11e-16, 0.0, -1.0, 0.0, 0.0, -1.0, 0.0, 0.0, -1.0, 0.0, 0.0, -1.0, -3.765e-16, 5.053e-16, -1.0, -3.765e-16, 5.053e-16, -1.0, -3.765e-16, 5.053e-16, -1.0, 0.0, 0.0, -1.0, 0.0, 0.0, -1.0, 0.0, 0.0, -1.0, 0.0, 0.0, -1.0, 0.0, 0.0, -1.0, 0.0, 0.0, -1.0, 0.0, 0.0, -1.0, 0.0, 0.0, -1.0, 0.0, 0.0, -1.0, -9.599e-16, -5.413e-15, -1.0, -9.599e-16, -5.413e-15, -1.0, -9.599e-16, -5.413e-15, -1.0, -1.052e-16, 0.0, -1.0, -1.052e-16, 0.0, -1.0, -1.052e-16, 0.0, -1.0, -1.785e-15, -1.728e-14, -1.0, -1.785e-15, -1.728e-14, -1.0, -1.785e-15, -1.728e-14, -1.0, 0.0, 0.0, -1.0, 0.0, 0.0, -1.0, 0.0, 0.0, -1.0, 0.0, 0.0, -1.0, 0.0, 0.0, -1.0, 0.0, 0.0, -1.0, 6.845e-16, 5.086e-15, -1.0, 6.845e-16, 5.086e-15, -1.0, 6.845e-16, 5.086e-15, -1.0, -5.612e-16, -9.557e-17, -1.0, -5.612e-16, -9.557e-17, -1.0, -5.612e-16, -9.557e-17, -1.0, 0.0, 0.0, -1.0, 0.0, 0.0, -1.0, 0.0, 0.0, -1.0, 0.0, 0.0, -1.0, 0.0, 0.0, -1.0, 0.0, 0.0, -1.0, 1.765e-15, 2.29e-16, -1.0, 1.765e-15, 2.29e-16, -1.0, 1.765e-15, 2.29e-16, -1.0, 0.0, 1.48e-17, -1.0, 0.0, 1.48e-17, -1.0, 0.0, 1.48e-17, -1.0, 6.073e-16, 1.363e-16, -1.0, 6.073e-16, 1.363e-16, -1.0, 6.073e-16, 1.363e-16, -1.0, 0.0, 0.0, -1.0, 0.0, 0.0, -1.0, 0.0, 0.0, -1.0, 0.0, -1.139e-16, -1.0, 0.0, -1.139e-16, -1.0, 0.0, -1.139e-16, -1.0, 0.0, 1.025e-15, -1.0, 0.0, 1.025e-15, -1.0, 0.0, 1.025e-15, -1.0, 0.0, 1.025e-15, -1.0, 0.0, 1.025e-15, -1.0, 0.0, 1.025e-15, -1.0, -1.139e-16, 0.0, -1.0, -1.139e-16, 0.0, -1.0, -1.139e-16, 0.0, -1.0, -1.139e-16, 0.0, -1.0, -1.139e-16, 0.0, -1.0, -1.139e-16, 0.0, 0.0, 0.0, 1.0, 0.0, 0.0, 1.0, 0.0, 0.0, 1.0, 0.0, 0.0, 1.0, 0.0, 0.0, 1.0, 0.0, 0.0, 1.0, 0.0, -1.0, 0.0, 0.0, -1.0, 0.0, 0.0, -1.0, 0.0, 0.0, -1.0, 0.0, 0.0, -1.0, 0.0, 0.0, -1.0, 0.0, 0.0, 1.0, -0.0003777, -1.844e-06, 0.9239, -0.3827, -2.099e-05, 1.0, -0.0003777, 1.84e-06, 1.0, -0.0003766, 2.103e-05, 0.9239, -0.3827, 0.0, 0.9239, -0.3827, 1.833e-06, 0.9239, -0.3827, 2.08e-05, 0.7074, -0.7068, 0.0, 0.7074, -0.7068, 8.544e-09, 0.7074, -0.7068, 1.327e-05, 0.7074, -0.7068, 0.0, 0.3834, -0.9236, 0.0, 0.9239, -0.3827, -1.829e-06, 0.7074, -0.7068, -2.084e-05, 0.9239, -0.3827, 0.0, 0.7074, -0.7068, -8.493e-09, 0.3834, -0.9236, -1.319e-05, 0.3834, -0.9236, 1.885e-06, 0.3834, -0.9236, 2.081e-05, 0.001159, -1.0, 0.0, 0.001159, -1.0, 1.115e-16, 0.3834, -0.9236, -1.87e-06, 0.001158, -1.0, -2.092e-05, 0.3834, -0.9236, 0.0, 1.0, 0.0, 0.0, 1.0, 0.0, 0.0, 1.0, 0.0, 0.0, 1.0, 0.0, 0.0, 1.0, 0.0, 0.0, 1.0, 0.0, 0.0, 1.0, 0.0003777, 1.844e-06, 0.9239, 0.3827, 2.099e-05, 1.0, 0.0003777, -1.84e-06, 1.0, 0.0003766, -2.103e-05, 0.9239, 0.3827, 0.0, 0.9239, 0.3827, -1.833e-06, 0.9239, 0.3827, -2.08e-05, 0.7074, 0.7068, 0.0, 0.7074, 0.7068, -8.544e-09, 0.7074, 0.7068, -1.298e-05, 0.7074, 0.7068, 0.0, 0.3834, 0.9236, 0.0, 0.9239, 0.3827, 1.829e-06, 0.7074, 0.7068, 2.084e-05, 0.9239, 0.3827, 0.0, 0.7074, 0.7068, 8.495e-09, 0.3834, 0.9236, 1.289e-05, 0.3834, 0.9236, -1.855e-06, 0.3834, 0.9236, -2.09e-05, 0.001188, 1.0, -1.104e-16, 0.001188, 1.0, 0.0, 0.3834, 0.9236, 1.844e-06, 0.001187, 1.0, 2.111e-05, 0.3834, 0.9236, 1.0, 0.0, 0.0, 1.0, 0.0, 0.0, 1.0, 0.0, 0.0, 1.0, 0.0, 0.0, 1.0, 0.0, 0.0, 1.0, 0.0, 0.0])] * 3)])

# ---- objects
ob_floor_right_gable_empties = bpy.data.objects.new('floor_right_gable.empties', None)
ob_product = bpy.data.objects.new('Product', me_product)

# ---- transforms, parenting, visibility, modifiers, constraints
ob_floor_right_gable_empties.location = (0.0, 0.0, 0.0)
ob_floor_right_gable_empties.empty_display_size = 2.0
ob_product.parent = ob_floor_right_gable_empties
ob_product.location = (0.0, 0.0, 0.0)

# ---- collection membership
scene.collection.objects.link(ob_floor_right_gable_empties)
scene.collection.objects.link(ob_product)

# ---- scene / render settings (as saved in the file)
scene.frame_start = 1; scene.frame_end = 250; scene.frame_set(1)
scene.render.engine = 'BLENDER_EEVEE_NEXT'
scene.cycles.sampling_pattern = 'TABULATED_SOBOL'
scene.view_settings.view_transform = 'Filmic'
bpy.context.view_layer.update()

# ---- added for rendering (the .blend has no active camera and no usable light): camera, sun
cam_auto = bpy.data.cameras.new('AutoCamera')
cam_auto.lens = 50.0
cam_auto.sensor_width = 36.0
cam_auto.clip_end = 6893.94
ob_auto_camera = bpy.data.objects.new('AutoCamera', cam_auto)
scene.collection.objects.link(ob_auto_camera)
ob_auto_camera.location = (400.819, -321.382, 464.255)
ob_auto_camera.rotation_euler = (1.09748, -7.21219e-08, 0.694738)
scene.camera = ob_auto_camera
light_auto_sun = bpy.data.lights.new('AutoSun', 'SUN')
light_auto_sun.energy = 3.0
light_auto_sun.angle = 0.0523599
ob_auto_sun = bpy.data.objects.new('AutoSun', light_auto_sun)
scene.collection.objects.link(ob_auto_sun)
ob_auto_sun.rotation_euler = (0.872665, 0.174533, 0.523599)
bpy.context.view_layer.update()

